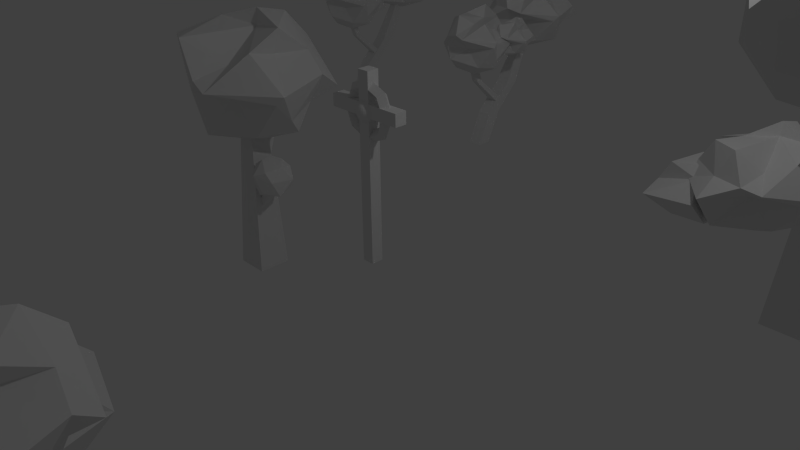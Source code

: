 # Source: trees.blend  (saved by Blender 2.73.0; exported with 4.5.12 LTS)
import bpy
from mathutils import Matrix  # noqa: F401  (used for matrix-valued properties, if any)

bpy.ops.wm.read_factory_settings(use_empty=True)
scene = bpy.context.scene
scene.name = 'Scene'

# ---- collections
col_collection_1 = bpy.data.collections.new('Collection 1'); scene.collection.children.link(col_collection_1)

# ---- world
world_world = bpy.data.worlds.new('World'); scene.world = world_world
world_world.color = (0.05088, 0.05088, 0.05088)
world_world.use_sun_shadow = False
world_world.sun_shadow_jitter_overblur = 0.0
world_world.cycles.sampling_method = 'MANUAL'
world_world.cycles.sample_map_resolution = 256

# ---- cameras
cam_camera = bpy.data.cameras.new('Camera')
cam_camera.clip_end = 100.0
cam_camera.lens = 35.0
cam_camera.sensor_width = 32.0
cam_camera.sensor_height = 18.0
cam_camera.ortho_scale = 7.314
cam_camera.dof.focus_distance = 0.0
cam_camera.dof.aperture_fstop = 128.0

# ---- lights
light_lamp = bpy.data.lights.new('Lamp', 'POINT')
light_lamp.transmission_factor = 0.0
light_lamp.cutoff_distance = 30.0
light_lamp.energy = 100.0
light_lamp.shadow_buffer_clip_start = 1.001
light_lamp.shadow_soft_size = 0.1
light_lamp.shadow_maximum_resolution = 0.006
light_lamp.use_absolute_resolution = True
light_lamp.cycles.use_multiple_importance_sampling = False

# ---- meshes
me_cube_024 = bpy.data.meshes.new('Cube.024')
me_cube_024.from_pydata([(-1.31, -1.31, -2.202), (-1.31, 1.31, -2.202), (1.31, 1.31, -2.202), (1.31, -1.31, -2.202), (-0.7833, -0.7833, 2.433), (-0.7833, 0.7833, 2.433), (0.7833, 0.7833, 2.433), (0.7833, -0.7833, 2.433)], [], [(4, 5, 1, 0), (5, 6, 2, 1), (6, 7, 3, 2), (7, 4, 0, 3), (0, 1, 2, 3), (7, 6, 5, 4)])
me_cube_024.use_remesh_preserve_volume = False
me_cube_024.use_remesh_preserve_attributes = False
me_cube_024.use_mirror_vertex_groups = False
me_cube_024.update()
me_icosphere_031 = bpy.data.meshes.new('Icosphere.031')
me_icosphere_031.from_pydata([(0.0, 0.0, -0.95), (0.6874, -0.4994, -0.4249), (-0.2626, -0.8081, -0.4249), (-0.8497, 0.0, -0.4249), (-0.2626, 0.8081, -0.4249), (0.6874, 0.4994, -0.4249), (0.2626, -0.8081, 0.4249), (-0.6874, -0.4994, 0.4249), (-0.6874, 0.4994, 0.4249), (0.2626, 0.8081, 0.4249), (0.8497, 0.0, 0.4249), (0.0, 0.0, 0.95)], [], [(0, 1, 2), (1, 0, 5), (0, 2, 3), (0, 3, 4), (0, 4, 5), (1, 5, 10), (2, 1, 6), (3, 2, 7), (4, 3, 8), (5, 4, 9), (1, 10, 6), (2, 6, 7), (3, 7, 8), (4, 8, 9), (5, 9, 10), (6, 10, 11), (7, 6, 11), (8, 7, 11), (9, 8, 11), (10, 9, 11)])
me_icosphere_031.use_remesh_preserve_volume = False
me_icosphere_031.use_remesh_preserve_attributes = False
me_icosphere_031.use_mirror_vertex_groups = False
me_icosphere_031.update()
me_icosphere_030 = bpy.data.meshes.new('Icosphere.030')
me_icosphere_030.from_pydata([(0.0, 0.0, -0.95), (0.6874, -0.4994, -0.4249), (-0.2626, -0.8081, -0.4249), (-0.8497, 0.0, -0.4249), (-0.2626, 0.8081, -0.4249), (0.6874, 0.4994, -0.4249), (0.2626, -0.8081, 0.4249), (-0.6874, -0.4994, 0.4249), (-0.6874, 0.4994, 0.4249), (0.2626, 0.8081, 0.4249), (0.8497, 0.0, 0.4249), (0.0, 0.0, 0.95)], [], [(0, 1, 2), (1, 0, 5), (0, 2, 3), (0, 3, 4), (0, 4, 5), (1, 5, 10), (2, 1, 6), (3, 2, 7), (4, 3, 8), (5, 4, 9), (1, 10, 6), (2, 6, 7), (3, 7, 8), (4, 8, 9), (5, 9, 10), (6, 10, 11), (7, 6, 11), (8, 7, 11), (9, 8, 11), (10, 9, 11)])
me_icosphere_030.use_remesh_preserve_volume = False
me_icosphere_030.use_remesh_preserve_attributes = False
me_icosphere_030.use_mirror_vertex_groups = False
me_icosphere_030.update()
me_icosphere_029 = bpy.data.meshes.new('Icosphere.029')
me_icosphere_029.from_pydata([(0.0, 0.0, -0.9962), (1.049, -0.3798, -0.1376), (-0.5052, -1.181, -0.2011), (-1.014, 0.383, -0.4342), (-0.2943, 0.8494, -0.145), (0.6102, 0.5257, -0.3732), (0.2366, -0.5627, 0.2825), (-0.6166, -0.6147, 0.6298), (-1.009, 0.3798, 0.325), (0.08352, 0.9196, 0.428), (0.5358, 0.0, 0.3945), (0.1071, 0.07394, 0.7088), (-0.5454, -0.4808, -0.9288), (0.4074, -0.2826, -0.7702), (0.01202, -0.3672, -0.2582), (0.8506, 0.0, -0.4938), (0.6713, 0.2324, -0.7579), (-0.6496, -0.1428, -0.8642), (-1.108, -0.3811, -0.2261), (-0.09906, 0.7033, -0.9683), (-0.6147, 0.5858, -0.5689), (0.146, 0.7679, -0.4096), (1.191, -0.3453, 0.0006142), (0.9727, 0.4798, 0.09884), (0.118, -1.046, 0.1459), (0.4104, -0.8978, 0.03853), (-1.038, -0.2529, 0.07014), (-0.4461, -0.809, 0.1086), (-0.4147, 0.7557, 0.2712), (-0.4998, 0.176, -0.1483), (0.9069, 0.7905, -0.1376), (0.1732, 0.9654, -0.03947), (0.6882, -0.5, 0.5257), (-0.1325, -0.8944, 0.6568), (0.5775, 0.5585, 0.3555), (0.1141, 0.04703, 0.7078), (0.6987, -0.01593, 0.716), (-0.3753, -0.1672, 0.6367), (-0.2789, 0.5995, 0.5288), (0.1625, 0.5, 0.8507)], [], [(0, 13, 12), (1, 13, 15), (0, 12, 17), (0, 17, 19), (0, 19, 16), (1, 15, 22), (2, 14, 24), (3, 18, 26), (4, 20, 28), (5, 21, 30), (1, 22, 25), (2, 24, 27), (3, 26, 29), (4, 28, 31), (5, 30, 23), (6, 32, 35), (7, 33, 37), (8, 37, 38), (9, 38, 39), (10, 34, 36), (36, 39, 11), (36, 34, 39), (34, 9, 39), (39, 38, 11), (38, 37, 11), (37, 35, 11), (37, 33, 35), (33, 6, 35), (35, 36, 11), (35, 32, 36), (32, 10, 36), (23, 34, 10), (23, 30, 34), (30, 9, 34), (31, 38, 9), (31, 28, 38), (28, 8, 38), (29, 37, 8), (29, 26, 37), (26, 7, 37), (27, 33, 7), (27, 24, 33), (24, 6, 33), (25, 32, 6), (25, 22, 32), (22, 10, 32), (30, 31, 9), (30, 21, 31), (21, 4, 31), (28, 29, 8), (28, 20, 29), (20, 3, 29), (26, 27, 7), (26, 18, 27), (18, 2, 27), (24, 25, 6), (24, 14, 25), (14, 1, 25), (22, 23, 10), (22, 15, 23), (15, 5, 23), (16, 21, 5), (16, 19, 21), (19, 4, 21), (19, 20, 4), (19, 17, 20), (17, 3, 20), (17, 18, 3), (17, 12, 18), (12, 2, 18), (15, 16, 5), (15, 13, 16), (13, 0, 16), (12, 14, 2), (12, 13, 14), (13, 1, 14)])
me_icosphere_029.use_remesh_preserve_volume = False
me_icosphere_029.use_remesh_preserve_attributes = False
me_icosphere_029.use_mirror_vertex_groups = False
me_icosphere_029.update()
me_sphere = bpy.data.meshes.new('Sphere')
me_sphere.from_pydata([(-0.1951, 0.0, 0.9808), (-0.3827, 0.0, 0.9239), (-0.5556, 0.0, 0.8315), (-0.7071, 0.0, 0.7071), (-0.8315, 0.0, 0.5556), (-0.9239, 0.0, 0.3827), (-0.9808, 0.0, 0.1951), (-1.0, 0.0, 7.55e-08), (-0.9808, 0.0, -0.1951), (-0.9239, 0.0, -0.3827), (-0.8315, 0.0, -0.5556), (-0.7071, 0.0, -0.7071), (-0.5556, 0.0, -0.8315), (-0.3827, 0.0, -0.9239), (-0.1951, 0.0, -0.9808), (-0.1913, 0.03806, 0.9808), (-0.3753, 0.07466, 0.9239), (-0.5449, 0.1084, 0.8315), (-0.6935, 0.1379, 0.7071), (-0.8155, 0.1622, 0.5556), (-0.9061, 0.1802, 0.3827), (-0.9619, 0.1913, 0.1951), (-0.9808, 0.1951, 7.55e-08), (-0.9619, 0.1913, -0.1951), (-0.9061, 0.1802, -0.3827), (-0.8155, 0.1622, -0.5556), (-0.6935, 0.1379, -0.7071), (-0.5449, 0.1084, -0.8315), (-0.3753, 0.07466, -0.9239), (-0.1913, 0.03806, -0.9808), (-0.1802, 0.07466, 0.9808), (-0.3536, 0.1464, 0.9239), (-0.5133, 0.2126, 0.8315), (-0.6533, 0.2706, 0.7071), (-0.7682, 0.3182, 0.5556), (-0.8536, 0.3536, 0.3827), (-0.9061, 0.3753, 0.1951), (-0.9239, 0.3827, 7.55e-08), (-0.9061, 0.3753, -0.1951), (-0.8536, 0.3536, -0.3827), (-0.7682, 0.3182, -0.5556), (-0.6533, 0.2706, -0.7071), (-0.5133, 0.2126, -0.8315), (-0.3536, 0.1464, -0.9239), (-0.1802, 0.07466, -0.9808), (-0.1622, 0.1084, 0.9808), (-0.3182, 0.2126, 0.9239), (-0.4619, 0.3087, 0.8315), (-0.5879, 0.3928, 0.7071), (-0.6913, 0.4619, 0.5556), (-0.7682, 0.5133, 0.3827), (-0.8155, 0.5449, 0.1951), (-0.8315, 0.5556, 7.55e-08), (-0.8155, 0.5449, -0.1951), (-0.7682, 0.5133, -0.3827), (-0.6913, 0.4619, -0.5556), (-0.5879, 0.3928, -0.7071), (-0.4619, 0.3087, -0.8315), (-0.3182, 0.2126, -0.9239), (-0.1622, 0.1084, -0.9808), (-0.1379, 0.1379, 0.9808), (-0.2706, 0.2706, 0.9239), (-0.3928, 0.3928, 0.8315), (-0.5, 0.5, 0.7071), (-0.5879, 0.5879, 0.5556), (-0.6533, 0.6533, 0.3827), (-0.6935, 0.6935, 0.1951), (-0.7071, 0.7071, 7.55e-08), (-0.6935, 0.6935, -0.1951), (-0.6533, 0.6533, -0.3827), (-0.5879, 0.5879, -0.5556), (-0.5, 0.5, -0.7071), (-0.3928, 0.3928, -0.8315), (-0.2706, 0.2706, -0.9239), (-0.1379, 0.1379, -0.9808), (-0.1084, 0.1622, 0.9808), (-0.2126, 0.3182, 0.9239), (-0.3087, 0.4619, 0.8315), (-0.3928, 0.5879, 0.7071), (-0.4619, 0.6913, 0.5556), (-0.5133, 0.7682, 0.3827), (-0.5449, 0.8155, 0.1951), (-0.5556, 0.8315, 7.55e-08), (-0.5449, 0.8155, -0.1951), (-0.5133, 0.7682, -0.3827), (-0.4619, 0.6913, -0.5556), (-0.3928, 0.5879, -0.7071), (-0.3087, 0.4619, -0.8315), (-0.2126, 0.3182, -0.9239), (-0.1084, 0.1622, -0.9808), (-0.07466, 0.1802, 0.9808), (-0.1464, 0.3536, 0.9239), (-0.2126, 0.5133, 0.8315), (-0.2706, 0.6533, 0.7071), (-0.3182, 0.7682, 0.5556), (-0.3536, 0.8536, 0.3827), (-0.3753, 0.9061, 0.1951), (-0.3827, 0.9239, 7.55e-08), (-0.3753, 0.9061, -0.1951), (-0.3536, 0.8536, -0.3827), (-0.3182, 0.7682, -0.5556), (-0.2706, 0.6533, -0.7071), (-0.2126, 0.5133, -0.8315), (-0.1464, 0.3536, -0.9239), (-0.07466, 0.1802, -0.9808), (-0.03806, 0.1913, 0.9808), (-0.07466, 0.3753, 0.9239), (-0.1084, 0.5449, 0.8315), (-0.1379, 0.6935, 0.7071), (-0.1622, 0.8155, 0.5556), (-0.1802, 0.9061, 0.3827), (-0.1913, 0.9619, 0.1951), (-0.1951, 0.9808, 7.55e-08), (-0.1913, 0.9619, -0.1951), (-0.1802, 0.9061, -0.3827), (-0.1622, 0.8155, -0.5556), (-0.1379, 0.6935, -0.7071), (-0.1084, 0.5449, -0.8315), (-0.07466, 0.3753, -0.9239), (-0.03806, 0.1913, -0.9808), (3.266e-07, 0.1951, 0.9808), (3.192e-07, 0.3827, 0.9239), (3.117e-07, 0.5556, 0.8315), (3.192e-07, 0.7071, 0.7071), (3.341e-07, 0.8315, 0.5556), (2.745e-07, 0.9239, 0.3827), (3.937e-07, 0.9808, 0.1951), (3.788e-07, 1.0, 7.55e-08), (3.937e-07, 0.9808, -0.1951), (2.298e-07, 0.9239, -0.3827), (3.341e-07, 0.8315, -0.5556), (3.192e-07, 0.7071, -0.7071), (3.415e-07, 0.5556, -0.8315), (3.043e-07, 0.3827, -0.9239), (3.08e-07, 0.1951, -0.9808), (0.03806, 0.1913, 0.9808), (0.07466, 0.3753, 0.9239), (0.1084, 0.5449, 0.8315), (0.138, 0.6935, 0.7071), (0.1622, 0.8155, 0.5556), (0.1802, 0.9061, 0.3827), (0.1913, 0.9619, 0.1951), (0.1951, 0.9808, 7.55e-08), (0.1913, 0.9619, -0.1951), (0.1802, 0.9061, -0.3827), (0.1622, 0.8155, -0.5556), (0.138, 0.6935, -0.7071), (0.1084, 0.5449, -0.8315), (0.07466, 0.3753, -0.9239), (0.03806, 0.1913, -0.9808), (0.07466, 0.1802, 0.9808), (0.1464, 0.3536, 0.9239), (0.2126, 0.5133, 0.8315), (0.2706, 0.6533, 0.7071), (0.3182, 0.7682, 0.5556), (0.3536, 0.8536, 0.3827), (0.3753, 0.9061, 0.1951), (0.3827, 0.9239, 7.55e-08), (0.3753, 0.9061, -0.1951), (0.3536, 0.8536, -0.3827), (0.3182, 0.7682, -0.5556), (0.2706, 0.6533, -0.7071), (0.2126, 0.5133, -0.8315), (0.1464, 0.3536, -0.9239), (0.07466, 0.1802, -0.9808), (0.1084, 0.1622, 0.9808), (0.2126, 0.3182, 0.9239), (0.3087, 0.4619, 0.8315), (0.3928, 0.5879, 0.7071), (0.4619, 0.6913, 0.5556), (0.5133, 0.7682, 0.3827), (0.5449, 0.8155, 0.1951), (0.5556, 0.8315, 7.55e-08), (0.5449, 0.8155, -0.1951), (0.5133, 0.7682, -0.3827), (0.4619, 0.6913, -0.5556), (0.3928, 0.5879, -0.7071), (0.3087, 0.4619, -0.8315), (0.2126, 0.3182, -0.9239), (0.1084, 0.1622, -0.9808), (0.138, 0.1379, 0.9808), (0.2706, 0.2706, 0.9239), (0.3928, 0.3928, 0.8315), (0.5, 0.5, 0.7071), (0.5879, 0.5879, 0.5556), (0.6533, 0.6533, 0.3827), (0.6935, 0.6935, 0.1951), (0.7071, 0.7071, 7.55e-08), (0.6935, 0.6935, -0.1951), (0.6533, 0.6533, -0.3827), (0.5879, 0.5879, -0.5556), (0.5, 0.5, -0.7071), (0.3928, 0.3928, -0.8315), (0.2706, 0.2706, -0.9239), (0.138, 0.1379, -0.9808), (0.1622, 0.1084, 0.9808), (0.3182, 0.2126, 0.9239), (0.4619, 0.3087, 0.8315), (0.5879, 0.3928, 0.7071), (0.6913, 0.4619, 0.5556), (0.7682, 0.5133, 0.3827), (0.8155, 0.5449, 0.1951), (0.8315, 0.5556, 7.55e-08), (0.8155, 0.5449, -0.1951), (0.7682, 0.5133, -0.3827), (0.6913, 0.4619, -0.5556), (0.5879, 0.3928, -0.7071), (0.4619, 0.3087, -0.8315), (0.3182, 0.2126, -0.9239), (0.1622, 0.1084, -0.9808), (0.1802, 0.07466, 0.9808), (0.3536, 0.1464, 0.9239), (0.5133, 0.2126, 0.8315), (0.6533, 0.2706, 0.7071), (0.7682, 0.3182, 0.5556), (0.8536, 0.3536, 0.3827), (0.9061, 0.3753, 0.1951), (0.9239, 0.3827, 7.55e-08), (0.9061, 0.3753, -0.1951), (0.8536, 0.3536, -0.3827), (0.7682, 0.3182, -0.5556), (0.6533, 0.2706, -0.7071), (0.5133, 0.2126, -0.8315), (0.3536, 0.1464, -0.9239), (0.1802, 0.07466, -0.9808), (0.1913, 0.03806, 0.9808), (0.3753, 0.07466, 0.9239), (0.5449, 0.1084, 0.8315), (0.6935, 0.1379, 0.7071), (0.8155, 0.1622, 0.5556), (0.9061, 0.1802, 0.3827), (0.9619, 0.1913, 0.1951), (0.9808, 0.1951, 7.55e-08), (0.9619, 0.1913, -0.1951), (0.9061, 0.1802, -0.3827), (0.8155, 0.1622, -0.5556), (0.6935, 0.1379, -0.7071), (0.5449, 0.1084, -0.8315), (0.3753, 0.07466, -0.9239), (0.1913, 0.03806, -0.9808), (0.1951, -7.212e-09, 0.9808), (0.3827, 4.122e-08, 0.9239), (0.5556, 2.632e-08, 0.8315), (0.7071, -2.584e-08, 0.7071), (0.8315, -8.544e-08, 0.5556), (0.9239, 6.357e-08, 0.3827), (0.9808, -8.544e-08, 0.1951), (1.0, -1.003e-07, 7.55e-08), (0.9808, -8.544e-08, -0.1951), (0.9239, 6.357e-08, -0.3827), (0.8315, -8.544e-08, -0.5556), (0.7071, -2.584e-08, -0.7071), (0.5556, -1.094e-08, -0.8315), (0.3827, 3.964e-09, -0.9239), (0.1951, 3.964e-09, -0.9808), (3.258e-07, 0.0, -1.0), (0.1913, -0.03806, 0.9808), (0.3753, -0.07466, 0.9239), (0.5449, -0.1084, 0.8315), (0.6935, -0.1379, 0.7071), (0.8155, -0.1622, 0.5556), (0.9061, -0.1802, 0.3827), (0.9619, -0.1913, 0.1951), (0.9808, -0.1951, 7.55e-08), (0.9619, -0.1913, -0.1951), (0.9061, -0.1802, -0.3827), (0.8155, -0.1622, -0.5556), (0.6935, -0.1379, -0.7071), (0.5449, -0.1084, -0.8315), (0.3753, -0.07466, -0.9239), (0.1913, -0.03806, -0.9808), (0.1802, -0.07466, 0.9808), (0.3536, -0.1464, 0.9239), (0.5133, -0.2126, 0.8315), (0.6533, -0.2706, 0.7071), (0.7682, -0.3182, 0.5556), (0.8536, -0.3536, 0.3827), (0.9061, -0.3753, 0.1951), (0.9239, -0.3827, 7.55e-08), (0.9061, -0.3753, -0.1951), (0.8536, -0.3536, -0.3827), (0.7682, -0.3182, -0.5556), (0.6533, -0.2706, -0.7071), (0.5133, -0.2126, -0.8315), (0.3536, -0.1464, -0.9239), (0.1802, -0.07466, -0.9808), (0.1622, -0.1084, 0.9808), (0.3182, -0.2126, 0.9239), (0.4619, -0.3087, 0.8315), (0.5879, -0.3928, 0.7071), (0.6913, -0.4619, 0.5556), (0.7682, -0.5133, 0.3827), (0.8155, -0.5449, 0.1951), (0.8315, -0.5556, 7.55e-08), (0.8155, -0.5449, -0.1951), (0.7682, -0.5133, -0.3827), (0.6913, -0.4619, -0.5556), (0.5879, -0.3928, -0.7071), (0.4619, -0.3087, -0.8315), (0.3182, -0.2126, -0.9239), (0.1622, -0.1084, -0.9808), (0.138, -0.1379, 0.9808), (0.2706, -0.2706, 0.9239), (0.3928, -0.3928, 0.8315), (0.5, -0.5, 0.7071), (0.5879, -0.5879, 0.5556), (0.6533, -0.6533, 0.3827), (0.6935, -0.6935, 0.1951), (0.7071, -0.7071, 7.55e-08), (0.6935, -0.6935, -0.1951), (0.6533, -0.6533, -0.3827), (0.5879, -0.5879, -0.5556), (0.5, -0.5, -0.7071), (0.3928, -0.3928, -0.8315), (0.2706, -0.2706, -0.9239), (0.1379, -0.1379, -0.9808), (0.1084, -0.1622, 0.9808), (0.2126, -0.3182, 0.9239), (0.3087, -0.4619, 0.8315), (0.3928, -0.5879, 0.7071), (0.4619, -0.6913, 0.5556), (0.5133, -0.7682, 0.3827), (0.5449, -0.8155, 0.1951), (0.5556, -0.8315, 7.55e-08), (0.5449, -0.8155, -0.1951), (0.5133, -0.7682, -0.3827), (0.4619, -0.6913, -0.5556), (0.3928, -0.5879, -0.7071), (0.3087, -0.4619, -0.8315), (0.2126, -0.3182, -0.9239), (0.1084, -0.1622, -0.9808), (0.07466, -0.1802, 0.9808), (0.1464, -0.3536, 0.9239), (0.2126, -0.5133, 0.8315), (0.2706, -0.6533, 0.7071), (0.3182, -0.7682, 0.5556), (0.3536, -0.8536, 0.3827), (0.3753, -0.9061, 0.1951), (0.3827, -0.9239, 7.55e-08), (0.3753, -0.9061, -0.1951), (0.3536, -0.8536, -0.3827), (0.3182, -0.7682, -0.5556), (0.2706, -0.6533, -0.7071), (0.2126, -0.5133, -0.8315), (0.1464, -0.3536, -0.9239), (0.07466, -0.1802, -0.9808), (0.03806, -0.1913, 0.9808), (0.07466, -0.3753, 0.9239), (0.1084, -0.5449, 0.8315), (0.1379, -0.6935, 0.7071), (0.1622, -0.8155, 0.5556), (0.1802, -0.9061, 0.3827), (0.1913, -0.9619, 0.1951), (0.1951, -0.9808, 7.55e-08), (0.1913, -0.9619, -0.1951), (0.1802, -0.9061, -0.3827), (0.1622, -0.8155, -0.5556), (0.1379, -0.6935, -0.7071), (0.1084, -0.5449, -0.8315), (0.07466, -0.3753, -0.9239), (0.03806, -0.1913, -0.9808), (3.117e-07, -0.1951, 0.9808), (2.819e-07, -0.3827, 0.9239), (2.819e-07, -0.5556, 0.8315), (1.851e-07, -0.7071, 0.7071), (1.404e-07, -0.8315, 0.5556), (3.192e-07, -0.9239, 0.3827), (9.567e-08, -0.9808, 0.1951), (1.404e-07, -1.0, 7.55e-08), (9.567e-08, -0.9808, -0.1951), (3.192e-07, -0.9239, -0.3827), (1.404e-07, -0.8315, -0.5556), (1.851e-07, -0.7071, -0.7071), (2.596e-07, -0.5556, -0.8315), (2.521e-07, -0.3827, -0.9239), (3.155e-07, -0.1951, -0.9808), (-0.03806, -0.1913, 0.9808), (-0.07466, -0.3753, 0.9239), (-0.1084, -0.5449, 0.8315), (-0.1379, -0.6935, 0.7071), (-0.1622, -0.8155, 0.5556), (-0.1802, -0.9061, 0.3827), (-0.1913, -0.9619, 0.1951), (-0.1951, -0.9808, 7.55e-08), (-0.1913, -0.9619, -0.1951), (-0.1802, -0.9061, -0.3827), (-0.1622, -0.8155, -0.5556), (-0.1379, -0.6935, -0.7071), (-0.1084, -0.5449, -0.8315), (-0.07466, -0.3753, -0.9239), (-0.03806, -0.1913, -0.9808), (-0.07466, -0.1802, 0.9808), (-0.1464, -0.3536, 0.9239), (-0.2126, -0.5133, 0.8315), (-0.2706, -0.6533, 0.7071), (-0.3182, -0.7682, 0.5556), (-0.3536, -0.8536, 0.3827), (-0.3753, -0.9061, 0.1951), (-0.3827, -0.9239, 7.55e-08), (-0.3753, -0.9061, -0.1951), (-0.3536, -0.8536, -0.3827), (-0.3182, -0.7682, -0.5556), (-0.2706, -0.6533, -0.7071), (-0.2126, -0.5133, -0.8315), (-0.1464, -0.3536, -0.9239), (-0.07466, -0.1802, -0.9808), (-0.1084, -0.1622, 0.9808), (-0.2126, -0.3182, 0.9239), (-0.3087, -0.4619, 0.8315), (-0.3928, -0.5879, 0.7071), (-0.4619, -0.6913, 0.5556), (-0.5133, -0.7682, 0.3827), (-0.5449, -0.8155, 0.1951), (-0.5556, -0.8315, 7.55e-08), (-0.5449, -0.8155, -0.1951), (-0.5133, -0.7682, -0.3827), (-0.4619, -0.6913, -0.5556), (-0.3928, -0.5879, -0.7071), (-0.3087, -0.4619, -0.8315), (-0.2126, -0.3182, -0.9239), (-0.1084, -0.1622, -0.9808), (-0.1379, -0.1379, 0.9808), (-0.2706, -0.2706, 0.9239), (-0.3928, -0.3928, 0.8315), (-0.5, -0.5, 0.7071), (-0.5879, -0.5879, 0.5556), (-0.6533, -0.6533, 0.3827), (-0.6935, -0.6935, 0.1951), (-0.7071, -0.7071, 7.55e-08), (-0.6935, -0.6935, -0.1951), (-0.6533, -0.6533, -0.3827), (-0.5879, -0.5879, -0.5556), (-0.5, -0.5, -0.7071), (-0.3928, -0.3928, -0.8315), (-0.2706, -0.2706, -0.9239), (-0.1379, -0.1379, -0.9808), (-0.1622, -0.1084, 0.9808), (-0.3182, -0.2126, 0.9239), (-0.4619, -0.3087, 0.8315), (-0.5879, -0.3928, 0.7071), (-0.6913, -0.4619, 0.5556), (-0.7682, -0.5133, 0.3827), (-0.8155, -0.5449, 0.1951), (-0.8315, -0.5556, 7.55e-08), (-0.8155, -0.5449, -0.1951), (-0.7682, -0.5133, -0.3827), (-0.6913, -0.4619, -0.5556), (-0.5879, -0.3928, -0.7071), (-0.4619, -0.3087, -0.8315), (-0.3182, -0.2126, -0.9239), (-0.1622, -0.1084, -0.9808), (2.48e-08, -1.247e-07, 1.0), (-0.1802, -0.07466, 0.9808), (-0.3536, -0.1464, 0.9239), (-0.5133, -0.2126, 0.8315), (-0.6533, -0.2706, 0.7071), (-0.7682, -0.3182, 0.5556), (-0.8536, -0.3536, 0.3827), (-0.9061, -0.3753, 0.1951), (-0.9239, -0.3827, 7.55e-08), (-0.9061, -0.3753, -0.1951), (-0.8536, -0.3536, -0.3827), (-0.7682, -0.3182, -0.5556), (-0.6533, -0.2706, -0.7071), (-0.5133, -0.2126, -0.8315), (-0.3536, -0.1464, -0.9239), (-0.1802, -0.07466, -0.9808), (-0.1913, -0.03806, 0.9808), (-0.3753, -0.07466, 0.9239), (-0.5449, -0.1084, 0.8315), (-0.6935, -0.1379, 0.7071), (-0.8155, -0.1622, 0.5556), (-0.9061, -0.1802, 0.3827), (-0.9619, -0.1913, 0.1951), (-0.9808, -0.1951, 7.55e-08), (-0.9619, -0.1913, -0.1951), (-0.9061, -0.1802, -0.3827), (-0.8155, -0.1622, -0.5556), (-0.6935, -0.1379, -0.7071), (-0.5449, -0.1084, -0.8315), (-0.3753, -0.07466, -0.9239), (-0.1913, -0.03806, -0.9808)], [], [(7, 6, 21, 22), (5, 4, 19, 20), (3, 2, 17, 18), (14, 13, 28, 29), (1, 0, 15, 16), (12, 11, 26, 27), (10, 9, 24, 25), (8, 7, 22, 23), (6, 5, 20, 21), (4, 3, 18, 19), (2, 1, 16, 17), (13, 12, 27, 28), (11, 10, 25, 26), (9, 8, 23, 24), (17, 16, 31, 32), (28, 27, 42, 43), (26, 25, 40, 41), (24, 23, 38, 39), (22, 21, 36, 37), (20, 19, 34, 35), (18, 17, 32, 33), (29, 28, 43, 44), (16, 15, 30, 31), (27, 26, 41, 42), (25, 24, 39, 40), (23, 22, 37, 38), (21, 20, 35, 36), (19, 18, 33, 34), (32, 31, 46, 47), (43, 42, 57, 58), (41, 40, 55, 56), (39, 38, 53, 54), (37, 36, 51, 52), (35, 34, 49, 50), (33, 32, 47, 48), (44, 43, 58, 59), (31, 30, 45, 46), (42, 41, 56, 57), (40, 39, 54, 55), (38, 37, 52, 53), (36, 35, 50, 51), (34, 33, 48, 49), (47, 46, 61, 62), (58, 57, 72, 73), (56, 55, 70, 71), (54, 53, 68, 69), (52, 51, 66, 67), (50, 49, 64, 65), (48, 47, 62, 63), (59, 58, 73, 74), (46, 45, 60, 61), (57, 56, 71, 72), (55, 54, 69, 70), (53, 52, 67, 68), (51, 50, 65, 66), (49, 48, 63, 64), (62, 61, 76, 77), (73, 72, 87, 88), (71, 70, 85, 86), (69, 68, 83, 84), (67, 66, 81, 82), (65, 64, 79, 80), (63, 62, 77, 78), (74, 73, 88, 89), (61, 60, 75, 76), (72, 71, 86, 87), (70, 69, 84, 85), (68, 67, 82, 83), (66, 65, 80, 81), (64, 63, 78, 79), (77, 76, 91, 92), (88, 87, 102, 103), (86, 85, 100, 101), (84, 83, 98, 99), (82, 81, 96, 97), (80, 79, 94, 95), (78, 77, 92, 93), (89, 88, 103, 104), (76, 75, 90, 91), (87, 86, 101, 102), (85, 84, 99, 100), (83, 82, 97, 98), (81, 80, 95, 96), (79, 78, 93, 94), (92, 91, 106, 107), (103, 102, 117, 118), (101, 100, 115, 116), (99, 98, 113, 114), (97, 96, 111, 112), (95, 94, 109, 110), (93, 92, 107, 108), (104, 103, 118, 119), (91, 90, 105, 106), (102, 101, 116, 117), (100, 99, 114, 115), (98, 97, 112, 113), (96, 95, 110, 111), (94, 93, 108, 109), (107, 106, 121, 122), (118, 117, 132, 133), (116, 115, 130, 131), (114, 113, 128, 129), (112, 111, 126, 127), (110, 109, 124, 125), (108, 107, 122, 123), (119, 118, 133, 134), (106, 105, 120, 121), (117, 116, 131, 132), (115, 114, 129, 130), (113, 112, 127, 128), (111, 110, 125, 126), (109, 108, 123, 124), (122, 121, 136, 137), (133, 132, 147, 148), (131, 130, 145, 146), (129, 128, 143, 144), (127, 126, 141, 142), (125, 124, 139, 140), (123, 122, 137, 138), (134, 133, 148, 149), (121, 120, 135, 136), (132, 131, 146, 147), (130, 129, 144, 145), (128, 127, 142, 143), (126, 125, 140, 141), (124, 123, 138, 139), (137, 136, 151, 152), (148, 147, 162, 163), (146, 145, 160, 161), (144, 143, 158, 159), (142, 141, 156, 157), (140, 139, 154, 155), (138, 137, 152, 153), (149, 148, 163, 164), (136, 135, 150, 151), (147, 146, 161, 162), (145, 144, 159, 160), (143, 142, 157, 158), (141, 140, 155, 156), (139, 138, 153, 154), (152, 151, 166, 167), (163, 162, 177, 178), (161, 160, 175, 176), (159, 158, 173, 174), (157, 156, 171, 172), (155, 154, 169, 170), (153, 152, 167, 168), (164, 163, 178, 179), (151, 150, 165, 166), (162, 161, 176, 177), (160, 159, 174, 175), (158, 157, 172, 173), (156, 155, 170, 171), (154, 153, 168, 169), (167, 166, 181, 182), (178, 177, 192, 193), (176, 175, 190, 191), (174, 173, 188, 189), (172, 171, 186, 187), (170, 169, 184, 185), (168, 167, 182, 183), (179, 178, 193, 194), (166, 165, 180, 181), (177, 176, 191, 192), (175, 174, 189, 190), (173, 172, 187, 188), (171, 170, 185, 186), (169, 168, 183, 184), (182, 181, 196, 197), (193, 192, 207, 208), (191, 190, 205, 206), (189, 188, 203, 204), (187, 186, 201, 202), (185, 184, 199, 200), (183, 182, 197, 198), (194, 193, 208, 209), (181, 180, 195, 196), (192, 191, 206, 207), (190, 189, 204, 205), (188, 187, 202, 203), (186, 185, 200, 201), (184, 183, 198, 199), (197, 196, 211, 212), (208, 207, 222, 223), (206, 205, 220, 221), (204, 203, 218, 219), (202, 201, 216, 217), (200, 199, 214, 215), (198, 197, 212, 213), (209, 208, 223, 224), (196, 195, 210, 211), (207, 206, 221, 222), (205, 204, 219, 220), (203, 202, 217, 218), (201, 200, 215, 216), (199, 198, 213, 214), (212, 211, 226, 227), (223, 222, 237, 238), (221, 220, 235, 236), (219, 218, 233, 234), (217, 216, 231, 232), (215, 214, 229, 230), (213, 212, 227, 228), (224, 223, 238, 239), (211, 210, 225, 226), (222, 221, 236, 237), (220, 219, 234, 235), (218, 217, 232, 233), (216, 215, 230, 231), (214, 213, 228, 229), (227, 226, 241, 242), (238, 237, 252, 253), (236, 235, 250, 251), (234, 233, 248, 249), (232, 231, 246, 247), (230, 229, 244, 245), (228, 227, 242, 243), (239, 238, 253, 254), (226, 225, 240, 241), (237, 236, 251, 252), (235, 234, 249, 250), (233, 232, 247, 248), (231, 230, 245, 246), (229, 228, 243, 244), (242, 241, 257, 258), (253, 252, 268, 269), (251, 250, 266, 267), (249, 248, 264, 265), (247, 246, 262, 263), (245, 244, 260, 261), (243, 242, 258, 259), (254, 253, 269, 270), (241, 240, 256, 257), (252, 251, 267, 268), (250, 249, 265, 266), (248, 247, 263, 264), (246, 245, 261, 262), (244, 243, 259, 260), (258, 257, 272, 273), (269, 268, 283, 284), (267, 266, 281, 282), (265, 264, 279, 280), (263, 262, 277, 278), (261, 260, 275, 276), (259, 258, 273, 274), (270, 269, 284, 285), (257, 256, 271, 272), (268, 267, 282, 283), (266, 265, 280, 281), (264, 263, 278, 279), (262, 261, 276, 277), (260, 259, 274, 275), (273, 272, 287, 288), (284, 283, 298, 299), (282, 281, 296, 297), (280, 279, 294, 295), (278, 277, 292, 293), (276, 275, 290, 291), (274, 273, 288, 289), (285, 284, 299, 300), (272, 271, 286, 287), (283, 282, 297, 298), (281, 280, 295, 296), (279, 278, 293, 294), (277, 276, 291, 292), (275, 274, 289, 290), (288, 287, 302, 303), (299, 298, 313, 314), (297, 296, 311, 312), (295, 294, 309, 310), (293, 292, 307, 308), (291, 290, 305, 306), (289, 288, 303, 304), (300, 299, 314, 315), (287, 286, 301, 302), (298, 297, 312, 313), (296, 295, 310, 311), (294, 293, 308, 309), (292, 291, 306, 307), (290, 289, 304, 305), (303, 302, 317, 318), (314, 313, 328, 329), (312, 311, 326, 327), (310, 309, 324, 325), (308, 307, 322, 323), (306, 305, 320, 321), (304, 303, 318, 319), (315, 314, 329, 330), (302, 301, 316, 317), (313, 312, 327, 328), (311, 310, 325, 326), (309, 308, 323, 324), (307, 306, 321, 322), (305, 304, 319, 320), (318, 317, 332, 333), (329, 328, 343, 344), (327, 326, 341, 342), (325, 324, 339, 340), (323, 322, 337, 338), (321, 320, 335, 336), (319, 318, 333, 334), (330, 329, 344, 345), (317, 316, 331, 332), (328, 327, 342, 343), (326, 325, 340, 341), (324, 323, 338, 339), (322, 321, 336, 337), (320, 319, 334, 335), (333, 332, 347, 348), (344, 343, 358, 359), (342, 341, 356, 357), (340, 339, 354, 355), (338, 337, 352, 353), (336, 335, 350, 351), (334, 333, 348, 349), (345, 344, 359, 360), (332, 331, 346, 347), (343, 342, 357, 358), (341, 340, 355, 356), (339, 338, 353, 354), (337, 336, 351, 352), (335, 334, 349, 350), (348, 347, 362, 363), (359, 358, 373, 374), (357, 356, 371, 372), (355, 354, 369, 370), (353, 352, 367, 368), (351, 350, 365, 366), (349, 348, 363, 364), (360, 359, 374, 375), (347, 346, 361, 362), (358, 357, 372, 373), (356, 355, 370, 371), (354, 353, 368, 369), (352, 351, 366, 367), (350, 349, 364, 365), (363, 362, 377, 378), (374, 373, 388, 389), (372, 371, 386, 387), (370, 369, 384, 385), (368, 367, 382, 383), (366, 365, 380, 381), (364, 363, 378, 379), (375, 374, 389, 390), (362, 361, 376, 377), (373, 372, 387, 388), (371, 370, 385, 386), (369, 368, 383, 384), (367, 366, 381, 382), (365, 364, 379, 380), (378, 377, 392, 393), (389, 388, 403, 404), (387, 386, 401, 402), (385, 384, 399, 400), (383, 382, 397, 398), (381, 380, 395, 396), (379, 378, 393, 394), (390, 389, 404, 405), (377, 376, 391, 392), (388, 387, 402, 403), (386, 385, 400, 401), (384, 383, 398, 399), (382, 381, 396, 397), (380, 379, 394, 395), (393, 392, 407, 408), (404, 403, 418, 419), (402, 401, 416, 417), (400, 399, 414, 415), (398, 397, 412, 413), (396, 395, 410, 411), (394, 393, 408, 409), (405, 404, 419, 420), (392, 391, 406, 407), (403, 402, 417, 418), (401, 400, 415, 416), (399, 398, 413, 414), (397, 396, 411, 412), (395, 394, 409, 410), (408, 407, 422, 423), (419, 418, 433, 434), (417, 416, 431, 432), (415, 414, 429, 430), (413, 412, 427, 428), (411, 410, 425, 426), (409, 408, 423, 424), (420, 419, 434, 435), (407, 406, 421, 422), (418, 417, 432, 433), (416, 415, 430, 431), (414, 413, 428, 429), (412, 411, 426, 427), (410, 409, 424, 425), (423, 422, 437, 438), (434, 433, 448, 449), (432, 431, 446, 447), (430, 429, 444, 445), (428, 427, 442, 443), (426, 425, 440, 441), (424, 423, 438, 439), (435, 434, 449, 450), (422, 421, 436, 437), (433, 432, 447, 448), (431, 430, 445, 446), (429, 428, 443, 444), (427, 426, 441, 442), (425, 424, 439, 440), (438, 437, 453, 454), (449, 448, 464, 465), (447, 446, 462, 463), (445, 444, 460, 461), (443, 442, 458, 459), (441, 440, 456, 457), (439, 438, 454, 455), (450, 449, 465, 466), (437, 436, 452, 453), (448, 447, 463, 464), (446, 445, 461, 462), (444, 443, 459, 460), (442, 441, 457, 458), (440, 439, 455, 456), (454, 453, 468, 469), (465, 464, 479, 480), (463, 462, 477, 478), (461, 460, 475, 476), (459, 458, 473, 474), (457, 456, 471, 472), (455, 454, 469, 470), (466, 465, 480, 481), (453, 452, 467, 468), (464, 463, 478, 479), (462, 461, 476, 477), (460, 459, 474, 475), (458, 457, 472, 473), (456, 455, 470, 471), (255, 14, 29), (0, 451, 15), (15, 451, 30), (255, 29, 44), (30, 451, 45), (255, 44, 59), (45, 451, 60), (255, 59, 74), (60, 451, 75), (255, 74, 89), (75, 451, 90), (255, 89, 104), (90, 451, 105), (255, 104, 119), (105, 451, 120), (255, 119, 134), (120, 451, 135), (255, 134, 149), (135, 451, 150), (255, 149, 164), (150, 451, 165), (255, 164, 179), (165, 451, 180), (255, 179, 194), (180, 451, 195), (255, 194, 209), (195, 451, 210), (255, 209, 224), (210, 451, 225), (255, 224, 239), (225, 451, 240), (255, 239, 254), (240, 451, 256), (255, 254, 270), (256, 451, 271), (255, 270, 285), (271, 451, 286), (255, 285, 300), (286, 451, 301), (255, 300, 315), (301, 451, 316), (255, 315, 330), (316, 451, 331), (255, 330, 345), (331, 451, 346), (255, 345, 360), (346, 451, 361), (255, 360, 375), (361, 451, 376), (255, 375, 390), (376, 451, 391), (255, 390, 405), (391, 451, 406), (255, 405, 420), (406, 451, 421), (255, 420, 435), (421, 451, 436), (255, 435, 450), (436, 451, 452), (255, 450, 466), (452, 451, 467), (255, 466, 481), (469, 468, 1, 2), (480, 479, 12, 13), (467, 451, 0), (478, 477, 10, 11), (476, 475, 8, 9), (474, 473, 6, 7), (472, 471, 4, 5), (470, 469, 2, 3), (481, 480, 13, 14), (468, 467, 0, 1), (479, 478, 11, 12), (477, 476, 9, 10), (475, 474, 7, 8), (473, 472, 5, 6), (471, 470, 3, 4), (255, 481, 14)])
me_sphere.use_remesh_preserve_volume = False
me_sphere.use_remesh_preserve_attributes = False
me_sphere.use_mirror_vertex_groups = False
me_sphere.update()
me_torus_001 = bpy.data.meshes.new('Torus.001')
me_torus_001.from_pydata([(1.25, 0.0, 0.0), (1.0, 0.0, 0.25), (0.75, 0.0, 3.062e-17), (1.0, 0.0, -0.25), (0.8839, 0.8839, 0.0), (0.7071, 0.7071, 0.25), (0.5303, 0.5303, 3.062e-17), (0.7071, 0.7071, -0.25), (5.96e-08, 1.25, 0.0), (8.941e-08, 1.0, 0.25), (8.941e-08, 0.75, 3.062e-17), (8.941e-08, 1.0, -0.25), (-0.8839, 0.8839, 0.0), (-0.7071, 0.7071, 0.25), (-0.5303, 0.5303, 3.062e-17), (-0.7071, 0.7071, -0.25), (-1.25, 1.093e-07, 0.0), (-1.0, 8.742e-08, 0.25), (-0.75, 6.557e-08, 3.062e-17), (-1.0, 8.742e-08, -0.25), (-0.8839, -0.8839, 0.0), (-0.7071, -0.7071, 0.25), (-0.5303, -0.5303, 3.062e-17), (-0.7071, -0.7071, -0.25), (5.96e-08, -1.25, 0.0), (8.941e-08, -1.0, 0.25), (8.941e-08, -0.75, 3.062e-17), (8.941e-08, -1.0, -0.25), (0.8839, -0.8839, 0.0), (0.7071, -0.7071, 0.25), (0.5303, -0.5303, 3.062e-17), (0.7071, -0.7071, -0.25)], [], [(0, 4, 5, 1), (1, 5, 6, 2), (2, 6, 7, 3), (0, 3, 7, 4), (4, 8, 9, 5), (5, 9, 10, 6), (6, 10, 11, 7), (7, 11, 8, 4), (8, 12, 13, 9), (9, 13, 14, 10), (10, 14, 15, 11), (11, 15, 12, 8), (12, 16, 17, 13), (13, 17, 18, 14), (14, 18, 19, 15), (15, 19, 16, 12), (16, 20, 21, 17), (17, 21, 22, 18), (18, 22, 23, 19), (19, 23, 20, 16), (20, 24, 25, 21), (21, 25, 26, 22), (22, 26, 27, 23), (23, 27, 24, 20), (24, 28, 29, 25), (25, 29, 30, 26), (26, 30, 31, 27), (27, 31, 28, 24), (28, 0, 1, 29), (29, 1, 2, 30), (30, 2, 3, 31), (31, 3, 0, 28)])
me_torus_001.use_remesh_preserve_volume = False
me_torus_001.use_remesh_preserve_attributes = False
me_torus_001.use_mirror_vertex_groups = False
me_torus_001.update()
me_cube_020 = bpy.data.meshes.new('Cube.020')
me_cube_020.from_pydata([(-1.0, -1.0, -1.0), (-1.0, 1.0, -1.0), (1.0, 1.0, -1.0), (1.0, -1.0, -1.0), (-1.0, -1.0, 29.13), (-1.0, 1.0, 29.13), (1.0, 1.0, 29.13), (1.0, -1.0, 29.13)], [], [(4, 5, 1, 0), (5, 6, 2, 1), (6, 7, 3, 2), (7, 4, 0, 3), (0, 1, 2, 3), (7, 6, 5, 4)])
me_cube_020.use_remesh_preserve_volume = False
me_cube_020.use_remesh_preserve_attributes = False
me_cube_020.use_mirror_vertex_groups = False
me_cube_020.update()
me_cube_019 = bpy.data.meshes.new('Cube.019')
me_cube_019.from_pydata([(-1.0, -1.0, -1.0), (-1.0, 1.0, -1.0), (1.0, 1.0, -1.0), (1.0, -1.0, -1.0), (-1.0, -1.0, 12.23), (-1.0, 1.0, 12.23), (1.0, 1.0, 12.23), (1.0, -1.0, 12.23)], [], [(4, 5, 1, 0), (5, 6, 2, 1), (6, 7, 3, 2), (7, 4, 0, 3), (0, 1, 2, 3), (7, 6, 5, 4)])
me_cube_019.use_remesh_preserve_volume = False
me_cube_019.use_remesh_preserve_attributes = False
me_cube_019.use_mirror_vertex_groups = False
me_cube_019.update()
me_cube_018 = bpy.data.meshes.new('Cube.018')
me_cube_018.from_pydata([(-1.232, -1.232, 0.5668), (-1.232, 1.232, 0.5668), (1.232, 1.232, 0.5668), (1.232, -1.232, 0.5668), (-1.0, -1.0, 1.0), (-1.0, 1.0, 1.0), (1.0, 1.0, 1.0), (1.0, -1.0, 1.0)], [], [(4, 5, 1, 0), (5, 6, 2, 1), (6, 7, 3, 2), (7, 4, 0, 3), (0, 1, 2, 3), (7, 6, 5, 4)])
me_cube_018.use_remesh_preserve_volume = False
me_cube_018.use_remesh_preserve_attributes = False
me_cube_018.use_mirror_vertex_groups = False
me_cube_018.update()
me_cube_017 = bpy.data.meshes.new('Cube.017')
me_cube_017.from_pydata([(-1.0, -1.0, -1.0), (-1.0, 1.0, -1.0), (1.0, 1.0, -1.0), (1.0, -1.0, -1.0), (-0.6595, -0.6595, 1.026), (-0.6595, 0.6595, 1.026), (0.6595, 0.6595, 1.026), (0.6595, -0.6595, 1.026)], [], [(4, 5, 1, 0), (5, 6, 2, 1), (6, 7, 3, 2), (7, 4, 0, 3), (0, 1, 2, 3), (7, 6, 5, 4)])
me_cube_017.use_remesh_preserve_volume = False
me_cube_017.use_remesh_preserve_attributes = False
me_cube_017.use_mirror_vertex_groups = False
me_cube_017.update()
me_cylinder_003 = bpy.data.meshes.new('Cylinder.003')
me_cylinder_003.from_pydata([(0.0, 1.0, -28.07), (0.0, 1.0, 1.0), (0.866, 0.5, -28.07), (0.866, 0.5, 1.0), (0.866, -0.5, -28.07), (0.866, -0.5, 1.0), (-8.742e-08, -1.0, -28.07), (-8.742e-08, -1.0, 1.0), (-0.866, -0.5, -28.07), (-0.866, -0.5, 1.0), (-0.866, 0.5, -28.07), (-0.866, 0.5, 1.0), (4.57e-06, -9.934e-09, -30.13)], [], [(0, 1, 3, 2), (2, 3, 5, 4), (4, 5, 7, 6), (6, 7, 9, 8), (3, 1, 11, 9, 7, 5), (10, 11, 1, 0), (8, 9, 11, 10), (10, 0, 12), (8, 10, 12), (6, 8, 12), (4, 6, 12), (2, 4, 12), (0, 2, 12)])
me_cylinder_003.use_remesh_preserve_volume = False
me_cylinder_003.use_remesh_preserve_attributes = False
me_cylinder_003.use_mirror_vertex_groups = False
me_cylinder_003.update()
me_cylinder_002 = bpy.data.meshes.new('Cylinder.002')
me_cylinder_002.from_pydata([(0.0, 1.0, -28.07), (0.0, 1.0, 12.4), (0.866, 0.5, -28.07), (0.866, 0.5, 12.4), (0.866, -0.5, -28.07), (0.866, -0.5, 12.4), (-8.742e-08, -1.0, -28.07), (-8.742e-08, -1.0, 12.4), (-0.866, -0.5, -28.07), (-0.866, -0.5, 12.4), (-0.866, 0.5, -28.07), (-0.866, 0.5, 12.4), (4.57e-06, -9.934e-09, -30.13)], [], [(0, 1, 3, 2), (2, 3, 5, 4), (4, 5, 7, 6), (6, 7, 9, 8), (3, 1, 11, 9, 7, 5), (10, 11, 1, 0), (8, 9, 11, 10), (10, 0, 12), (8, 10, 12), (6, 8, 12), (4, 6, 12), (2, 4, 12), (0, 2, 12)])
me_cylinder_002.use_remesh_preserve_volume = False
me_cylinder_002.use_remesh_preserve_attributes = False
me_cylinder_002.use_mirror_vertex_groups = False
me_cylinder_002.update()
me_torus = bpy.data.meshes.new('Torus')
me_torus.from_pydata([(1.25, 0.0, 0.0), (1.125, 0.0, 0.2165), (0.875, 0.0, 0.2165), (0.75, 0.0, 3.062e-17), (0.875, 0.0, -0.2165), (1.125, 0.0, -0.2165), (0.625, 1.083, 0.0), (0.5625, 0.9743, 0.2165), (0.4375, 0.7578, 0.2165), (0.375, 0.6495, 3.062e-17), (0.4375, 0.7578, -0.2165), (0.5625, 0.9743, -0.2165), (-0.625, 1.083, 0.0), (-0.5625, 0.9743, 0.2165), (-0.4375, 0.7578, 0.2165), (-0.375, 0.6495, 3.062e-17), (-0.4375, 0.7578, -0.2165), (-0.5625, 0.9743, -0.2165), (-1.25, 1.093e-07, 0.0), (-1.125, 9.835e-08, 0.2165), (-0.875, 7.649e-08, 0.2165), (-0.75, 6.557e-08, 3.062e-17), (-0.875, 7.649e-08, -0.2165), (-1.125, 9.835e-08, -0.2165), (-0.625, -1.083, 0.0), (-0.5625, -0.9743, 0.2165), (-0.4375, -0.7578, 0.2165), (-0.375, -0.6495, 3.062e-17), (-0.4375, -0.7578, -0.2165), (-0.5625, -0.9743, -0.2165), (0.625, -1.083, 0.0), (0.5625, -0.9743, 0.2165), (0.4375, -0.7578, 0.2165), (0.375, -0.6495, 3.062e-17), (0.4375, -0.7578, -0.2165), (0.5625, -0.9743, -0.2165)], [], [(0, 6, 7, 1), (1, 7, 8, 2), (2, 8, 9, 3), (3, 9, 10, 4), (4, 10, 11, 5), (0, 5, 11, 6), (6, 12, 13, 7), (7, 13, 14, 8), (8, 14, 15, 9), (9, 15, 16, 10), (10, 16, 17, 11), (11, 17, 12, 6), (12, 18, 19, 13), (13, 19, 20, 14), (14, 20, 21, 15), (15, 21, 22, 16), (16, 22, 23, 17), (17, 23, 18, 12), (18, 24, 25, 19), (19, 25, 26, 20), (20, 26, 27, 21), (21, 27, 28, 22), (22, 28, 29, 23), (23, 29, 24, 18), (24, 30, 31, 25), (25, 31, 32, 26), (26, 32, 33, 27), (27, 33, 34, 28), (28, 34, 35, 29), (29, 35, 30, 24), (30, 0, 1, 31), (31, 1, 2, 32), (32, 2, 3, 33), (33, 3, 4, 34), (34, 4, 5, 35), (35, 5, 0, 30)])
me_torus.use_remesh_preserve_volume = False
me_torus.use_remesh_preserve_attributes = False
me_torus.use_mirror_vertex_groups = False
me_torus.update()
me_cube_016 = bpy.data.meshes.new('Cube.016')
me_cube_016.from_pydata([(-1.003, -1.003, 1.244), (-1.003, 1.003, 1.244), (1.003, 1.003, 1.244), (1.003, -1.003, 1.244), (-1.285, -1.285, 1.487), (-1.285, 1.285, 1.487), (1.285, 1.285, 1.487), (1.285, -1.285, 1.487), (0.0, 0.0, 2.628)], [], [(0, 3, 7, 4), (3, 2, 6, 7), (2, 1, 5, 6), (1, 0, 4, 5), (4, 7, 8), (7, 6, 8), (6, 5, 8), (5, 4, 8), (3, 1, 2), (3, 0, 1)])
me_cube_016.use_remesh_preserve_volume = False
me_cube_016.use_remesh_preserve_attributes = False
me_cube_016.use_mirror_vertex_groups = False
me_cube_016.update()
me_icosphere_017 = bpy.data.meshes.new('Icosphere.017')
me_icosphere_017.from_pydata([(0.0, 0.0, -0.9962), (1.049, -0.3798, -0.1376), (-0.5052, -1.181, -0.2011), (-1.014, 0.383, -0.4342), (-0.2943, 0.8494, -0.145), (0.6102, 0.5257, -0.3732), (0.2366, -0.5627, 0.2825), (-0.6166, -0.6147, 0.6298), (-1.009, 0.3798, 0.325), (0.08352, 0.9196, 0.428), (0.5358, 0.0, 0.3945), (0.1071, 0.07394, 0.9515), (-0.5454, -0.4808, -0.9288), (0.4074, -0.2826, -0.7702), (0.01202, -0.3672, -0.2582), (0.8506, 0.0, -0.4938), (0.6713, 0.2324, -0.7579), (-0.6496, -0.1428, -0.8642), (-1.108, -0.3811, -0.2261), (-0.09906, 0.7033, -0.9683), (-0.6147, 0.5858, -0.5689), (0.146, 0.7679, -0.4096), (1.191, -0.3453, 0.0006142), (0.9727, 0.4798, 0.09884), (0.118, -1.046, 0.1459), (0.4104, -0.8978, 0.03853), (-1.038, -0.2529, 0.07014), (-0.4461, -0.809, 0.1086), (-0.4147, 0.7557, 0.2712), (-0.4998, 0.176, -0.1483), (0.9069, 0.7905, -0.1376), (0.1732, 0.9654, -0.03947), (0.6882, -0.5, 0.5257), (-0.1325, -0.8944, 0.6568), (0.5775, 0.5585, 0.3555), (0.1141, 0.04703, 0.7078), (0.6987, -0.01593, 0.716), (-0.3753, -0.1672, 0.6367), (-0.2789, 0.5995, 0.5288), (0.1625, 0.5, 0.8507), (-0.9701, -1.722, -1.831), (0.5511, -2.022, -0.1739), (-1.756, -2.895, -0.2977), (-2.89, -1.535, -1.041), (-1.639, 0.1292, -0.8157), (-0.1949, -0.4477, -0.964), (-0.7593, -2.043, 0.8169), (-2.078, -2.081, 0.9635), (-2.749, -0.4103, 0.004045), (-1.153, 0.4997, 0.1273), (-0.3485, -1.19, 0.4868), (-1.106, -0.8643, 1.571), (-1.79, -2.631, -1.041), (-0.3479, -2.129, -1.308), (-1.008, -2.165, -0.4824), (0.2517, -1.45, -0.9254), (-0.01289, -1.122, -1.466), (-1.957, -2.026, -1.626), (-2.303, -2.619, -0.2744), (-1.299, -0.7502, -1.81), (-2.122, -0.9004, -1.167), (-0.9244, -0.05964, -1.168), (0.3175, -1.549, -0.03222), (0.2959, -0.3319, -0.1405), (-0.8188, -3.297, 0.457), (-0.3554, -3.372, 0.3285), (-2.661, -1.967, -0.1025), (-1.699, -2.931, 0.2433), (-1.868, 0.07744, -0.1138), (-1.888, -0.8471, -0.641), (0.1901, 0.1666, -0.6559), (-0.9586, 0.44, -0.642), (-0.07337, -2.07, 0.9157), (-1.391, -2.485, 1.221), (-2.508, -1.454, 0.7877), (-1.654, -0.09087, 0.3736), (-0.349, -0.1453, 0.2047), (-1.037, -1.048, 0.934), (-0.1525, -1.071, 1.139), (-1.76, -1.529, 1.156), (-1.815, -0.4574, 0.4551), (-1.04, -0.1401, 0.9905)], [], [(0, 13, 12), (1, 13, 15), (0, 12, 17), (0, 17, 19), (0, 19, 16), (1, 15, 22), (2, 14, 24), (3, 18, 26), (4, 20, 28), (5, 21, 30), (1, 22, 25), (2, 24, 27), (3, 26, 29), (4, 28, 31), (5, 30, 23), (6, 32, 35), (7, 33, 37), (8, 37, 38), (9, 38, 39), (10, 34, 36), (36, 39, 11), (36, 34, 39), (34, 9, 39), (39, 38, 11), (38, 37, 11), (37, 35, 11), (37, 33, 35), (33, 6, 35), (35, 36, 11), (35, 32, 36), (32, 10, 36), (23, 34, 10), (23, 30, 34), (30, 9, 34), (31, 38, 9), (31, 28, 38), (28, 8, 38), (29, 37, 8), (29, 26, 37), (26, 7, 37), (27, 33, 7), (27, 24, 33), (24, 6, 33), (25, 32, 6), (25, 22, 32), (22, 10, 32), (30, 31, 9), (30, 21, 31), (21, 4, 31), (28, 29, 8), (28, 20, 29), (20, 3, 29), (26, 27, 7), (26, 18, 27), (18, 2, 27), (24, 25, 6), (24, 14, 25), (14, 1, 25), (22, 23, 10), (22, 15, 23), (15, 5, 23), (16, 21, 5), (16, 19, 21), (19, 4, 21), (19, 20, 4), (19, 17, 20), (17, 3, 20), (17, 18, 3), (17, 12, 18), (12, 2, 18), (15, 16, 5), (15, 13, 16), (13, 0, 16), (12, 14, 2), (12, 13, 14), (13, 1, 14), (40, 53, 52), (41, 53, 55), (40, 52, 57), (40, 57, 59), (40, 59, 56), (41, 55, 62), (42, 54, 64), (43, 58, 66), (44, 60, 68), (45, 61, 70), (41, 62, 65), (42, 64, 67), (43, 66, 69), (44, 68, 71), (45, 70, 63), (46, 72, 77), (47, 73, 79), (48, 74, 80), (49, 75, 81), (50, 76, 78), (78, 81, 51), (78, 76, 81), (76, 49, 81), (81, 80, 51), (81, 75, 80), (75, 48, 80), (80, 79, 51), (80, 74, 79), (74, 47, 79), (79, 77, 51), (79, 73, 77), (73, 46, 77), (77, 78, 51), (77, 72, 78), (72, 50, 78), (63, 76, 50), (63, 70, 76), (70, 49, 76), (71, 75, 49), (71, 68, 75), (68, 48, 75), (69, 74, 48), (69, 66, 74), (66, 47, 74), (67, 73, 47), (67, 64, 73), (64, 46, 73), (65, 72, 46), (65, 62, 72), (62, 50, 72), (70, 71, 49), (70, 61, 71), (61, 44, 71), (68, 69, 48), (68, 60, 69), (60, 43, 69), (66, 67, 47), (66, 58, 67), (58, 42, 67), (64, 65, 46), (64, 54, 65), (54, 41, 65), (62, 63, 50), (62, 55, 63), (55, 45, 63), (56, 61, 45), (56, 59, 61), (59, 44, 61), (59, 60, 44), (59, 57, 60), (57, 43, 60), (57, 58, 43), (57, 52, 58), (52, 42, 58), (55, 56, 45), (55, 53, 56), (53, 40, 56), (52, 54, 42), (52, 53, 54), (53, 41, 54)])
me_icosphere_017.use_remesh_preserve_volume = False
me_icosphere_017.use_remesh_preserve_attributes = False
me_icosphere_017.use_mirror_vertex_groups = False
me_icosphere_017.update()
me_icosphere_016 = bpy.data.meshes.new('Icosphere.016')
me_icosphere_016.from_pydata([(0.0, 0.0, -0.9962), (1.049, -0.3798, -0.1376), (-0.5052, -1.181, -0.2011), (-1.014, 0.383, -0.4342), (-0.2943, 0.8494, -0.145), (0.6102, 0.5257, -0.3732), (0.2366, -0.5627, 0.2825), (-0.6166, -0.6147, 0.6298), (-1.009, 0.3798, 0.325), (0.08352, 0.9196, 0.428), (0.5358, 0.0, 0.3945), (0.1071, 0.07394, 0.9515), (-0.5454, -0.4808, -0.9288), (0.4074, -0.2826, -0.7702), (0.01202, -0.3672, -0.2582), (0.8506, 0.0, -0.4938), (0.6713, 0.2324, -0.7579), (-0.6496, -0.1428, -0.8642), (-1.108, -0.3811, -0.2261), (-0.09906, 0.7033, -0.9683), (-0.6147, 0.5858, -0.5689), (0.146, 0.7679, -0.4096), (1.191, -0.3453, 0.0006142), (0.9727, 0.4798, 0.09884), (0.118, -1.046, 0.1459), (0.4104, -0.8978, 0.03853), (-1.038, -0.2529, 0.07014), (-0.4461, -0.809, 0.1086), (-0.4147, 0.7557, 0.2712), (-0.4998, 0.176, -0.1483), (0.9069, 0.7905, -0.1376), (0.1732, 0.9654, -0.03947), (0.6882, -0.5, 0.5257), (-0.1325, -0.8944, 0.6568), (0.5775, 0.5585, 0.3555), (0.1141, 0.04703, 0.7078), (0.6987, -0.01593, 0.716), (-0.3753, -0.1672, 0.6367), (-0.2789, 0.5995, 0.5288), (0.1625, 0.5, 0.8507), (-1.711, -0.2768, -0.4743), (-1.172, 0.1672, 0.04348), (-0.3499, -0.2137, -0.4871), (-0.6369, -0.3552, 0.05392), (-1.141, -0.6313, -0.8675), (-1.301, 0.4945, -0.7267), (-1.432, -0.1807, -1.107), (-0.7324, 0.5138, -0.1844), (-0.1974, 0.2821, -0.6769), (-1.677, -0.8143, -0.591), (-0.613, -0.5572, -0.8953), (-0.7238, -0.8641, -0.4928), (-0.4379, -0.04447, -0.1505), (-0.8795, -0.5083, -0.1796), (-1.431, -0.408, -0.04402)], [], [(0, 13, 12), (1, 13, 15), (0, 12, 17), (0, 17, 19), (0, 19, 16), (1, 15, 22), (2, 14, 24), (3, 18, 26), (4, 20, 28), (5, 21, 30), (1, 22, 25), (2, 24, 27), (3, 26, 29), (4, 28, 31), (5, 30, 23), (6, 32, 35), (7, 33, 37), (8, 37, 38), (9, 38, 39), (10, 34, 36), (36, 39, 11), (36, 34, 39), (34, 9, 39), (39, 38, 11), (38, 37, 11), (37, 35, 11), (37, 33, 35), (33, 6, 35), (35, 36, 11), (35, 32, 36), (32, 10, 36), (23, 34, 10), (23, 30, 34), (30, 9, 34), (31, 38, 9), (31, 28, 38), (28, 8, 38), (29, 37, 8), (29, 26, 37), (26, 7, 37), (27, 33, 7), (27, 24, 33), (24, 6, 33), (25, 32, 6), (25, 22, 32), (22, 10, 32), (30, 31, 9), (30, 21, 31), (21, 4, 31), (28, 29, 8), (28, 20, 29), (20, 3, 29), (26, 27, 7), (26, 18, 27), (18, 2, 27), (24, 25, 6), (24, 14, 25), (14, 1, 25), (22, 23, 10), (22, 15, 23), (15, 5, 23), (16, 21, 5), (16, 19, 21), (19, 4, 21), (19, 20, 4), (19, 17, 20), (17, 3, 20), (17, 18, 3), (17, 12, 18), (12, 2, 18), (15, 16, 5), (15, 13, 16), (13, 0, 16), (12, 14, 2), (12, 13, 14), (13, 1, 14), (48, 46, 45), (41, 40, 54), (50, 42, 53), (41, 54, 43), (52, 41, 43), (54, 53, 43), (51, 50, 53), (53, 52, 43), (53, 42, 52), (47, 52, 42), (47, 41, 52), (40, 53, 54), (40, 49, 53), (49, 51, 53), (50, 48, 42), (49, 50, 51), (49, 44, 50), (44, 48, 50), (48, 47, 42), (48, 45, 47), (45, 41, 47), (45, 40, 41), (45, 46, 40), (46, 49, 40), (46, 44, 49), (46, 48, 44)])
me_icosphere_016.use_remesh_preserve_volume = False
me_icosphere_016.use_remesh_preserve_attributes = False
me_icosphere_016.use_mirror_vertex_groups = False
me_icosphere_016.update()
me_cube_015 = bpy.data.meshes.new('Cube.015')
me_cube_015.from_pydata([(-1.093, 1.491, -4.326), (-1.093, 2.74, -4.326), (0.1566, 2.74, -4.326), (0.1566, 1.491, -4.326), (-1.0, -1.0, 1.0), (-1.0, 1.0, 1.0), (1.0, 1.0, 1.0), (1.0, -1.0, 1.0), (-1.335, 4.272, -0.8715), (-1.335, 5.816, -0.8715), (0.2088, 5.816, -0.8715), (0.2088, 4.272, -0.8715), (-1.004, 7.343, 4.398), (-1.004, 8.224, 4.398), (-0.1223, 8.224, 4.398), (-0.1223, 7.343, 4.398), (-1.335, 1.444, -3.755), (-1.335, 2.988, -3.755), (0.2088, 2.988, -3.755), (0.2088, 1.444, -3.755), (-1.594, -0.2693, -7.871), (-1.594, 1.793, -7.871), (0.4683, 1.793, -7.871), (0.4683, -0.2693, -7.871), (-2.191, -0.8661, -14.69), (-2.191, 2.39, -14.69), (1.065, 2.39, -14.69), (1.065, -0.8661, -14.69), (-1.178, 2.106, -3.729), (-1.178, 3.035, -3.729), (-0.2492, 3.035, -3.729), (-0.2492, 2.106, -3.729), (-4.462, 3.185, -0.2489), (-4.462, 4.114, -0.2489), (-3.534, 4.114, -0.2489), (-3.534, 3.185, -0.2489)], [], [(4, 5, 1, 0), (5, 6, 2, 1), (6, 7, 3, 2), (7, 4, 0, 3), (0, 1, 2, 3), (7, 6, 5, 4), (12, 13, 9, 8), (13, 14, 10, 9), (14, 15, 11, 10), (15, 12, 8, 11), (11, 8, 16, 19), (15, 14, 13, 12), (19, 16, 20, 23), (10, 11, 19, 18), (9, 10, 18, 17), (8, 9, 17, 16), (23, 20, 24, 27), (18, 19, 23, 22), (17, 18, 22, 21), (16, 17, 21, 20), (24, 25, 26, 27), (22, 23, 27, 26), (21, 22, 26, 25), (20, 21, 25, 24), (32, 33, 29, 28), (33, 34, 30, 29), (34, 35, 31, 30), (35, 32, 28, 31), (28, 29, 30, 31), (35, 34, 33, 32)])
me_cube_015.use_remesh_preserve_volume = False
me_cube_015.use_remesh_preserve_attributes = False
me_cube_015.use_mirror_vertex_groups = False
me_cube_015.update()
me_icosphere_014 = bpy.data.meshes.new('Icosphere.014')
me_icosphere_014.from_pydata([(0.0, 0.0, -1.0), (0.7236, -0.5257, -0.4472), (-0.2764, -0.8506, -0.4472), (-0.8944, 0.0, -0.4472), (-0.2764, 0.8506, -0.4472), (0.7236, 0.5257, -0.4472), (0.2764, -0.8506, 0.4472), (-0.7236, -0.5257, 0.4472), (-0.5417, 0.5233, 0.4473), (0.2764, 0.8506, 0.4472), (0.8944, 0.0, 0.4472), (0.0, 0.0, 0.8301), (-0.1625, -0.5, -0.8507), (0.4253, -0.309, -0.8507), (0.2629, -0.809, -0.5257), (0.8506, 0.0, -0.5257), (0.4253, 0.309, -0.8507), (-0.5257, 0.0, -0.8507), (-0.6882, -0.5, -0.5257), (-0.1625, 0.5, -0.8507), (-0.6882, 0.5, -0.5257), (0.2629, 0.809, -0.5257), (0.9511, -0.309, 0.0), (0.9511, 0.309, 0.0), (0.0, -1.0, 0.0), (0.5878, -0.809, 0.0), (-0.9511, -0.309, 0.0), (-0.5878, -0.809, 0.0), (-0.5878, 0.809, 0.0), (-0.9511, 0.309, 0.0), (0.5878, 0.809, 0.0), (0.0, 1.0, 0.0), (0.6882, -0.5, 0.5257), (-0.2629, -0.809, 0.5257), (-0.8506, 0.0, 0.5257), (-0.2629, 0.809, 0.5257), (0.4013, 0.5449, 0.3642), (0.1625, -0.5, 0.8507), (0.5257, 0.0, 0.8507), (-0.4253, -0.309, 0.8507), (-0.4253, 0.309, 0.8507), (0.1625, 0.5, 0.8507)], [], [(0, 13, 12), (1, 13, 15), (0, 12, 17), (0, 17, 19), (0, 19, 16), (1, 15, 22), (2, 14, 24), (3, 18, 26), (4, 20, 28), (5, 21, 30), (1, 22, 25), (2, 24, 27), (3, 26, 29), (4, 28, 31), (5, 30, 23), (6, 32, 37), (7, 33, 39), (8, 34, 40), (9, 35, 41), (10, 36, 38), (38, 41, 11), (38, 36, 41), (36, 9, 41), (41, 40, 11), (41, 35, 40), (35, 8, 40), (40, 39, 11), (40, 34, 39), (34, 7, 39), (39, 37, 11), (39, 33, 37), (33, 6, 37), (37, 38, 11), (37, 32, 38), (32, 10, 38), (23, 36, 10), (23, 30, 36), (30, 9, 36), (31, 35, 9), (31, 28, 35), (28, 8, 35), (29, 34, 8), (29, 26, 34), (26, 7, 34), (27, 33, 7), (27, 24, 33), (24, 6, 33), (25, 32, 6), (25, 22, 32), (22, 10, 32), (30, 31, 9), (30, 21, 31), (21, 4, 31), (28, 29, 8), (28, 20, 29), (20, 3, 29), (26, 27, 7), (26, 18, 27), (18, 2, 27), (24, 25, 6), (24, 14, 25), (14, 1, 25), (22, 23, 10), (22, 15, 23), (15, 5, 23), (16, 21, 5), (16, 19, 21), (19, 4, 21), (19, 20, 4), (19, 17, 20), (17, 3, 20), (17, 18, 3), (17, 12, 18), (12, 2, 18), (15, 16, 5), (15, 13, 16), (13, 0, 16), (12, 14, 2), (12, 13, 14), (13, 1, 14)])
me_icosphere_014.use_remesh_preserve_volume = False
me_icosphere_014.use_remesh_preserve_attributes = False
me_icosphere_014.use_mirror_vertex_groups = False
me_icosphere_014.update()
me_icosphere_013 = bpy.data.meshes.new('Icosphere.013')
me_icosphere_013.from_pydata([(0.0, 0.0, -0.9962), (1.049, -0.3798, -0.1376), (-0.5052, -0.7309, -0.2011), (-1.207, 0.07355, -0.4157), (-0.2943, 0.8494, -0.145), (0.6102, 0.5257, -0.3732), (0.2383, -0.4525, 0.5053), (-0.6166, -0.444, 0.6518), (-1.009, 0.5257, 0.325), (0.08352, 0.9196, 0.428), (0.5358, 0.0, 0.3945), (0.1071, 0.07394, 1.106), (-0.5469, -0.5169, -0.6031), (0.4074, -0.2826, -0.7702), (0.01202, -0.3672, -0.2582), (0.8506, 0.0, -0.4938), (0.6713, 0.2324, -0.7579), (-0.6496, -0.1428, -0.8642), (-0.8462, -0.5759, -0.127), (-0.1625, 0.5, -0.8507), (-0.6781, 0.3825, -0.4512), (0.146, 0.7679, -0.4096), (0.928, -0.148, 0.01413), (0.9727, 0.4798, 0.09884), (0.118, -1.046, 0.1459), (0.4104, -1.086, 0.03853), (-1.038, -0.2529, 0.07014), (-0.4461, -0.809, 0.1086), (-0.4147, 0.7557, 0.2712), (-0.4998, 0.3454, -0.1483), (0.9069, 0.7905, -0.1376), (0.1732, 0.9654, -0.03947), (0.6882, -0.5, 0.5257), (-0.1785, -0.6985, 0.7201), (-0.8717, -0.09403, 0.6459), (-0.2629, 0.6113, 0.5257), (0.5775, 0.5585, 0.3555), (0.1141, 0.04703, 0.7078), (0.6987, -0.01593, 0.7811), (-0.3719, -0.1961, 0.8156), (-0.3831, 0.4226, 0.5372), (0.1625, 0.5, 0.8507)], [], [(0, 13, 12), (1, 13, 15), (0, 12, 17), (0, 17, 19), (0, 19, 16), (1, 15, 22), (2, 14, 24), (3, 18, 26), (4, 20, 28), (5, 21, 30), (1, 22, 25), (2, 24, 27), (3, 26, 29), (4, 28, 31), (5, 30, 23), (6, 32, 37), (7, 33, 39), (8, 34, 40), (9, 35, 41), (10, 36, 38), (38, 41, 11), (38, 36, 41), (36, 9, 41), (41, 40, 11), (41, 35, 40), (35, 8, 40), (40, 39, 11), (40, 34, 39), (34, 7, 39), (39, 37, 11), (39, 33, 37), (33, 6, 37), (37, 38, 11), (37, 32, 38), (32, 10, 38), (23, 36, 10), (23, 30, 36), (30, 9, 36), (31, 35, 9), (31, 28, 35), (28, 8, 35), (29, 34, 8), (29, 26, 34), (26, 7, 34), (27, 33, 7), (27, 24, 33), (24, 6, 33), (25, 32, 6), (25, 22, 32), (22, 10, 32), (30, 31, 9), (30, 21, 31), (21, 4, 31), (28, 29, 8), (28, 20, 29), (20, 3, 29), (26, 27, 7), (26, 18, 27), (18, 2, 27), (24, 25, 6), (24, 14, 25), (14, 1, 25), (22, 23, 10), (22, 15, 23), (15, 5, 23), (16, 21, 5), (16, 19, 21), (19, 4, 21), (19, 20, 4), (19, 17, 20), (17, 3, 20), (17, 18, 3), (17, 12, 18), (12, 2, 18), (15, 16, 5), (15, 13, 16), (13, 0, 16), (12, 14, 2), (12, 13, 14), (13, 1, 14)])
me_icosphere_013.use_remesh_preserve_volume = False
me_icosphere_013.use_remesh_preserve_attributes = False
me_icosphere_013.use_mirror_vertex_groups = False
me_icosphere_013.update()
me_icosphere_011 = bpy.data.meshes.new('Icosphere.011')
me_icosphere_011.from_pydata([(0.0, 0.0, -0.9962), (1.049, -0.3798, -0.1376), (-0.5052, -1.181, -0.2011), (-1.014, 0.383, -0.4342), (-0.2943, 0.8494, -0.145), (0.6102, 0.5257, -0.3732), (0.2366, -0.5627, 0.2825), (-0.6166, -0.6147, 0.6298), (-1.009, 0.3798, 0.325), (0.08352, 0.9196, 0.428), (0.5358, 0.0, 0.3945), (0.1071, 0.07394, 0.9515), (-0.5454, -0.4808, -0.9288), (0.4074, -0.2826, -0.7702), (0.01202, -0.3672, -0.2582), (0.8506, 0.0, -0.4938), (0.6713, 0.2324, -0.7579), (-0.6496, -0.1428, -0.8642), (-1.108, -0.3811, -0.2261), (-0.09906, 0.7033, -0.9683), (-0.6147, 0.5858, -0.5689), (0.146, 0.7679, -0.4096), (1.191, -0.3453, 0.0006142), (0.9727, 0.4798, 0.09884), (0.118, -1.046, 0.1459), (0.4104, -0.8978, 0.03853), (-1.038, -0.2529, 0.07014), (-0.4461, -0.809, 0.1086), (-0.4147, 0.7557, 0.2712), (-0.4998, 0.176, -0.1483), (0.9069, 0.7905, -0.1376), (0.1732, 0.9654, -0.03947), (0.6882, -0.5, 0.5257), (-0.1325, -0.8944, 0.6568), (0.5775, 0.5585, 0.3555), (0.1141, 0.04703, 0.7078), (0.6987, -0.01593, 0.716), (-0.3753, -0.1672, 0.6367), (-0.2789, 0.5995, 0.5288), (0.1625, 0.5, 0.8507)], [], [(0, 13, 12), (1, 13, 15), (0, 12, 17), (0, 17, 19), (0, 19, 16), (1, 15, 22), (2, 14, 24), (3, 18, 26), (4, 20, 28), (5, 21, 30), (1, 22, 25), (2, 24, 27), (3, 26, 29), (4, 28, 31), (5, 30, 23), (6, 32, 35), (7, 33, 37), (8, 37, 38), (9, 38, 39), (10, 34, 36), (36, 39, 11), (36, 34, 39), (34, 9, 39), (39, 38, 11), (38, 37, 11), (37, 35, 11), (37, 33, 35), (33, 6, 35), (35, 36, 11), (35, 32, 36), (32, 10, 36), (23, 34, 10), (23, 30, 34), (30, 9, 34), (31, 38, 9), (31, 28, 38), (28, 8, 38), (29, 37, 8), (29, 26, 37), (26, 7, 37), (27, 33, 7), (27, 24, 33), (24, 6, 33), (25, 32, 6), (25, 22, 32), (22, 10, 32), (30, 31, 9), (30, 21, 31), (21, 4, 31), (28, 29, 8), (28, 20, 29), (20, 3, 29), (26, 27, 7), (26, 18, 27), (18, 2, 27), (24, 25, 6), (24, 14, 25), (14, 1, 25), (22, 23, 10), (22, 15, 23), (15, 5, 23), (16, 21, 5), (16, 19, 21), (19, 4, 21), (19, 20, 4), (19, 17, 20), (17, 3, 20), (17, 18, 3), (17, 12, 18), (12, 2, 18), (15, 16, 5), (15, 13, 16), (13, 0, 16), (12, 14, 2), (12, 13, 14), (13, 1, 14)])
me_icosphere_011.use_remesh_preserve_volume = False
me_icosphere_011.use_remesh_preserve_attributes = False
me_icosphere_011.use_mirror_vertex_groups = False
me_icosphere_011.update()
me_icosphere_010 = bpy.data.meshes.new('Icosphere.010')
me_icosphere_010.from_pydata([(0.6918, -1.049, -0.7179), (2.493, -1.702, 0.7564), (-0.1756, -3.077, 0.6474), (-1.05, -0.3919, 0.2471), (0.1864, 0.409, 0.7437), (1.74, -0.1468, 0.3519), (1.098, -2.016, 1.478), (-0.367, -2.257, 1.859), (-0.4198, -0.3973, 2.052), (0.8352, 0.5296, 1.727), (1.612, -1.049, 1.67), (0.8757, -0.9225, 2.626), (-0.2446, -2.691, -0.2423), (1.391, -1.535, -0.3298), (0.7125, -1.68, 0.5493), (2.152, -1.049, 0.1448), (1.844, -0.6504, -0.3086), (-0.4236, -1.295, -0.4912), (-1.21, -1.704, 0.6045), (0.5217, 0.1581, -0.6699), (-0.3636, -0.04366, 0.01591), (0.9425, 0.2691, 0.2894), (2.736, -1.642, 0.9937), (2.362, -0.2257, 1.162), (0.8944, -2.846, 1.243), (1.396, -2.591, 1.059), (-1.09, -1.484, 1.113), (-0.07409, -2.439, 1.179), (-0.02022, 0.2481, 1.458), (-0.1663, -0.3955, 1.237), (2.249, 0.3079, 0.7563), (0.9892, 0.6081, 0.9249), (1.873, -1.908, 1.895), (0.4644, -2.585, 2.12), (1.683, -0.09042, 1.603), (0.8877, -0.9687, 2.208), (1.891, -1.077, 2.222), (0.04739, -1.337, 2.086), (0.2129, -0.02009, 1.901), (0.9708, -0.191, 2.453), (0.0, 0.0, -0.9962), (1.049, -0.3798, -0.1376), (-0.5052, -1.181, -0.2011), (-1.014, 0.383, -0.4342), (-0.2943, 0.8494, -0.145), (0.6102, 0.5257, -0.3732), (0.2366, -0.5627, 0.2825), (-0.6166, -0.6147, 0.6298), (-1.009, 0.3798, 0.325), (0.08352, 0.9196, 0.428), (0.5358, 0.0, 0.3945), (0.1071, 0.07394, 0.9515), (-0.5454, -0.4808, -0.9288), (0.4074, -0.2826, -0.7702), (0.01202, -0.3672, -0.2582), (0.8506, 0.0, -0.4938), (0.6713, 0.2324, -0.7579), (-0.6496, -0.1428, -0.8642), (-1.108, -0.3811, -0.2261), (-0.09906, 0.7033, -0.9683), (-0.6147, 0.5858, -0.5689), (0.146, 0.7679, -0.4096), (1.191, -0.3453, 0.0006142), (0.9727, 0.4798, 0.09884), (0.118, -1.046, 0.1459), (0.4104, -0.8978, 0.03853), (-1.038, -0.2529, 0.07014), (-0.4461, -0.809, 0.1086), (-0.4147, 0.7557, 0.2712), (-0.4998, 0.176, -0.1483), (0.9069, 0.7905, -0.1376), (0.1732, 0.9654, -0.03947), (0.6882, -0.5, 0.5257), (-0.1325, -0.8944, 0.6568), (0.5775, 0.5585, 0.3555), (0.1141, 0.04703, 0.7078), (0.6987, -0.01593, 0.716), (-0.3753, -0.1672, 0.6367), (-0.2789, 0.5995, 0.5288), (0.1625, 0.5, 0.8507)], [], [(0, 13, 12), (1, 13, 15), (0, 12, 17), (0, 17, 19), (0, 19, 16), (1, 15, 22), (2, 14, 24), (3, 18, 26), (4, 20, 28), (5, 21, 30), (1, 22, 25), (2, 24, 27), (3, 26, 29), (4, 28, 31), (5, 30, 23), (6, 32, 35), (7, 33, 37), (8, 37, 38), (9, 38, 39), (10, 34, 36), (36, 39, 11), (36, 34, 39), (34, 9, 39), (39, 38, 11), (38, 37, 11), (37, 35, 11), (37, 33, 35), (33, 6, 35), (35, 36, 11), (35, 32, 36), (32, 10, 36), (23, 34, 10), (23, 30, 34), (30, 9, 34), (31, 38, 9), (31, 28, 38), (28, 8, 38), (29, 37, 8), (29, 26, 37), (26, 7, 37), (27, 33, 7), (27, 24, 33), (24, 6, 33), (25, 32, 6), (25, 22, 32), (22, 10, 32), (30, 31, 9), (30, 21, 31), (21, 4, 31), (28, 29, 8), (28, 20, 29), (20, 3, 29), (26, 27, 7), (26, 18, 27), (18, 2, 27), (24, 25, 6), (24, 14, 25), (14, 1, 25), (22, 23, 10), (22, 15, 23), (15, 5, 23), (16, 21, 5), (16, 19, 21), (19, 4, 21), (19, 20, 4), (19, 17, 20), (17, 3, 20), (17, 18, 3), (17, 12, 18), (12, 2, 18), (15, 16, 5), (15, 13, 16), (13, 0, 16), (12, 14, 2), (12, 13, 14), (13, 1, 14), (40, 53, 52), (41, 53, 55), (40, 52, 57), (40, 57, 59), (40, 59, 56), (41, 55, 62), (42, 54, 64), (43, 58, 66), (44, 60, 68), (45, 61, 70), (41, 62, 65), (42, 64, 67), (43, 66, 69), (44, 68, 71), (45, 70, 63), (46, 72, 75), (47, 73, 77), (48, 77, 78), (49, 78, 79), (50, 74, 76), (76, 79, 51), (76, 74, 79), (74, 49, 79), (79, 78, 51), (78, 77, 51), (77, 75, 51), (77, 73, 75), (73, 46, 75), (75, 76, 51), (75, 72, 76), (72, 50, 76), (63, 74, 50), (63, 70, 74), (70, 49, 74), (71, 78, 49), (71, 68, 78), (68, 48, 78), (69, 77, 48), (69, 66, 77), (66, 47, 77), (67, 73, 47), (67, 64, 73), (64, 46, 73), (65, 72, 46), (65, 62, 72), (62, 50, 72), (70, 71, 49), (70, 61, 71), (61, 44, 71), (68, 69, 48), (68, 60, 69), (60, 43, 69), (66, 67, 47), (66, 58, 67), (58, 42, 67), (64, 65, 46), (64, 54, 65), (54, 41, 65), (62, 63, 50), (62, 55, 63), (55, 45, 63), (56, 61, 45), (56, 59, 61), (59, 44, 61), (59, 60, 44), (59, 57, 60), (57, 43, 60), (57, 58, 43), (57, 52, 58), (52, 42, 58), (55, 56, 45), (55, 53, 56), (53, 40, 56), (52, 54, 42), (52, 53, 54), (53, 41, 54)])
me_icosphere_010.use_remesh_preserve_volume = False
me_icosphere_010.use_remesh_preserve_attributes = False
me_icosphere_010.use_mirror_vertex_groups = False
me_icosphere_010.update()
me_icosphere_009 = bpy.data.meshes.new('Icosphere.009')
me_icosphere_009.from_pydata([(0.0, 0.0, -0.9962), (1.049, -0.3798, -0.1376), (-0.5052, -1.181, -0.2011), (-1.014, 0.383, -0.4342), (-0.2943, 0.8494, -0.145), (0.6102, 0.5257, -0.3732), (0.2366, -0.5627, 0.2825), (-0.6166, -0.6147, 0.6298), (-1.009, 0.3798, 0.325), (0.08352, 0.9196, 0.428), (0.5358, 0.0, 0.3945), (0.1071, 0.07394, 0.9515), (-0.5454, -0.4808, -0.9288), (0.4074, -0.2826, -0.7702), (0.01202, -0.3672, -0.2582), (0.8506, 0.0, -0.4938), (0.6713, 0.2324, -0.7579), (-0.6496, -0.1428, -0.8642), (-1.108, -0.3811, -0.2261), (-0.09906, 0.7033, -0.9683), (-0.6147, 0.5858, -0.5689), (0.146, 0.7679, -0.4096), (1.191, -0.3453, 0.0006142), (0.9727, 0.4798, 0.09884), (0.118, -1.046, 0.1459), (0.4104, -0.8978, 0.03853), (-1.038, -0.2529, 0.07014), (-0.4461, -0.809, 0.1086), (-0.4147, 0.7557, 0.2712), (-0.4998, 0.176, -0.1483), (0.9069, 0.7905, -0.1376), (0.1732, 0.9654, -0.03947), (0.6882, -0.5, 0.5257), (-0.1325, -0.8944, 0.6568), (0.5775, 0.5585, 0.3555), (0.1141, 0.04703, 0.7078), (0.6987, -0.01593, 0.716), (-0.3753, -0.1672, 0.6367), (-0.2789, 0.5995, 0.5288), (0.1625, 0.5, 0.8507), (0.6918, -1.049, -0.7179), (2.493, -1.702, 0.7564), (-0.1756, -3.077, 0.6474), (-1.05, -0.3919, 0.2471), (0.1864, 0.409, 0.7437), (1.74, -0.1468, 0.3519), (1.098, -2.016, 1.478), (-0.367, -2.257, 1.859), (-0.4198, -0.3973, 2.052), (0.8352, 0.5296, 1.727), (1.612, -1.049, 1.67), (0.8757, -0.9225, 2.626), (-0.2446, -2.691, -0.2423), (1.391, -1.535, -0.3298), (0.7125, -1.68, 0.5493), (2.152, -1.049, 0.1448), (1.844, -0.6504, -0.3086), (-0.4236, -1.295, -0.4912), (-1.21, -1.704, 0.6045), (0.5217, 0.1581, -0.6699), (-0.3636, -0.04366, 0.01591), (0.9425, 0.2691, 0.2894), (2.736, -1.642, 0.9937), (2.362, -0.2257, 1.162), (0.8944, -2.846, 1.243), (1.396, -2.591, 1.059), (-1.09, -1.484, 1.113), (-0.07409, -2.439, 1.179), (-0.02022, 0.2481, 1.458), (-0.1663, -0.3955, 1.237), (2.249, 0.3079, 0.7563), (0.9892, 0.6081, 0.9249), (1.873, -1.908, 1.895), (0.4644, -2.585, 2.12), (1.683, -0.09042, 1.603), (0.8877, -0.9687, 2.208), (1.891, -1.077, 2.222), (0.04739, -1.336, 2.086), (0.2129, -0.02009, 1.901), (0.9708, -0.191, 2.453)], [], [(0, 13, 12), (1, 13, 15), (0, 12, 17), (0, 17, 19), (0, 19, 16), (1, 15, 22), (2, 14, 24), (3, 18, 26), (4, 20, 28), (5, 21, 30), (1, 22, 25), (2, 24, 27), (3, 26, 29), (4, 28, 31), (5, 30, 23), (6, 32, 35), (7, 33, 37), (8, 37, 38), (9, 38, 39), (10, 34, 36), (36, 39, 11), (36, 34, 39), (34, 9, 39), (39, 38, 11), (38, 37, 11), (37, 35, 11), (37, 33, 35), (33, 6, 35), (35, 36, 11), (35, 32, 36), (32, 10, 36), (23, 34, 10), (23, 30, 34), (30, 9, 34), (31, 38, 9), (31, 28, 38), (28, 8, 38), (29, 37, 8), (29, 26, 37), (26, 7, 37), (27, 33, 7), (27, 24, 33), (24, 6, 33), (25, 32, 6), (25, 22, 32), (22, 10, 32), (30, 31, 9), (30, 21, 31), (21, 4, 31), (28, 29, 8), (28, 20, 29), (20, 3, 29), (26, 27, 7), (26, 18, 27), (18, 2, 27), (24, 25, 6), (24, 14, 25), (14, 1, 25), (22, 23, 10), (22, 15, 23), (15, 5, 23), (16, 21, 5), (16, 19, 21), (19, 4, 21), (19, 20, 4), (19, 17, 20), (17, 3, 20), (17, 18, 3), (17, 12, 18), (12, 2, 18), (15, 16, 5), (15, 13, 16), (13, 0, 16), (12, 14, 2), (12, 13, 14), (13, 1, 14), (40, 53, 52), (41, 53, 55), (40, 52, 57), (40, 57, 59), (40, 59, 56), (41, 55, 62), (42, 54, 64), (43, 58, 66), (44, 60, 68), (45, 61, 70), (41, 62, 65), (42, 64, 67), (43, 66, 69), (44, 68, 71), (45, 70, 63), (46, 72, 75), (47, 73, 77), (48, 77, 78), (49, 78, 79), (50, 74, 76), (76, 79, 51), (76, 74, 79), (74, 49, 79), (79, 78, 51), (78, 77, 51), (77, 75, 51), (77, 73, 75), (73, 46, 75), (75, 76, 51), (75, 72, 76), (72, 50, 76), (63, 74, 50), (63, 70, 74), (70, 49, 74), (71, 78, 49), (71, 68, 78), (68, 48, 78), (69, 77, 48), (69, 66, 77), (66, 47, 77), (67, 73, 47), (67, 64, 73), (64, 46, 73), (65, 72, 46), (65, 62, 72), (62, 50, 72), (70, 71, 49), (70, 61, 71), (61, 44, 71), (68, 69, 48), (68, 60, 69), (60, 43, 69), (66, 67, 47), (66, 58, 67), (58, 42, 67), (64, 65, 46), (64, 54, 65), (54, 41, 65), (62, 63, 50), (62, 55, 63), (55, 45, 63), (56, 61, 45), (56, 59, 61), (59, 44, 61), (59, 60, 44), (59, 57, 60), (57, 43, 60), (57, 58, 43), (57, 52, 58), (52, 42, 58), (55, 56, 45), (55, 53, 56), (53, 40, 56), (52, 54, 42), (52, 53, 54), (53, 41, 54)])
me_icosphere_009.use_remesh_preserve_volume = False
me_icosphere_009.use_remesh_preserve_attributes = False
me_icosphere_009.use_mirror_vertex_groups = False
me_icosphere_009.update()
me_icosphere_008 = bpy.data.meshes.new('Icosphere.008')
me_icosphere_008.from_pydata([(0.0, 0.0, -0.9962), (1.049, -0.3798, -0.1376), (-0.5052, -1.181, -0.2011), (-1.014, 0.383, -0.4342), (-0.2943, 0.8494, -0.145), (0.6102, 0.5257, -0.3732), (0.2366, -0.5627, 0.2825), (-0.6166, -0.6147, 0.6298), (-1.009, 0.3798, 0.325), (0.08352, 0.9196, 0.428), (0.5358, 0.0, 0.3945), (0.1071, 0.07394, 0.9515), (-0.5454, -0.4808, -0.9288), (0.4074, -0.2826, -0.7702), (0.01202, -0.3672, -0.2582), (0.8506, 0.0, -0.4938), (0.6713, 0.2324, -0.7579), (-0.6496, -0.1428, -0.8642), (-1.108, -0.3811, -0.2261), (-0.09906, 0.7033, -0.9683), (-0.6147, 0.5858, -0.5689), (0.146, 0.7679, -0.4096), (1.191, -0.3453, 0.0006142), (0.9727, 0.4798, 0.09884), (0.118, -1.046, 0.1459), (0.4104, -0.8978, 0.03853), (-1.038, -0.2529, 0.07014), (-0.4461, -0.809, 0.1086), (-0.4147, 0.7557, 0.2712), (-0.4998, 0.176, -0.1483), (0.9069, 0.7905, -0.1376), (0.1732, 0.9654, -0.03947), (0.6882, -0.5, 0.5257), (-0.1325, -0.8944, 0.6568), (0.5775, 0.5585, 0.3555), (0.1141, 0.04703, 0.7078), (0.6987, -0.01593, 0.716), (-0.3753, -0.1672, 0.6367), (-0.2789, 0.5995, 0.5288), (0.1625, 0.5, 0.8507), (-0.9701, -1.722, -1.831), (0.5511, -2.022, -0.1739), (-1.756, -2.895, -0.2977), (-2.89, -1.535, -1.041), (-1.639, 0.1292, -0.8157), (-0.1949, -0.4477, -0.964), (-0.7593, -2.043, 0.8169), (-2.078, -2.081, 0.9635), (-2.749, -0.4103, 0.004045), (-1.153, 0.4997, 0.1273), (-0.3485, -1.19, 0.4868), (-1.106, -0.8643, 1.571), (-1.79, -2.631, -1.041), (-0.3479, -2.129, -1.308), (-1.008, -2.165, -0.4824), (0.2517, -1.45, -0.9254), (-0.01289, -1.122, -1.466), (-1.957, -2.026, -1.626), (-2.303, -2.619, -0.2744), (-1.299, -0.7502, -1.81), (-2.122, -0.9004, -1.167), (-0.9244, -0.05964, -1.168), (0.3175, -1.549, -0.03222), (0.2959, -0.3319, -0.1405), (-0.8188, -3.297, 0.457), (-0.3554, -3.372, 0.3285), (-2.661, -1.967, -0.1025), (-1.699, -2.931, 0.2433), (-1.868, 0.07744, -0.1138), (-1.888, -0.8471, -0.641), (0.1901, 0.1666, -0.6559), (-0.9586, 0.44, -0.642), (-0.07337, -2.07, 0.9157), (-1.391, -2.485, 1.221), (-2.508, -1.454, 0.7877), (-1.654, -0.09087, 0.3736), (-0.349, -0.1453, 0.2047), (-1.037, -1.048, 0.934), (-0.1525, -1.071, 1.139), (-1.76, -1.529, 1.156), (-1.815, -0.4574, 0.4551), (-1.04, -0.1401, 0.9905)], [], [(0, 13, 12), (1, 13, 15), (0, 12, 17), (0, 17, 19), (0, 19, 16), (1, 15, 22), (2, 14, 24), (3, 18, 26), (4, 20, 28), (5, 21, 30), (1, 22, 25), (2, 24, 27), (3, 26, 29), (4, 28, 31), (5, 30, 23), (6, 32, 35), (7, 33, 37), (8, 37, 38), (9, 38, 39), (10, 34, 36), (36, 39, 11), (36, 34, 39), (34, 9, 39), (39, 38, 11), (38, 37, 11), (37, 35, 11), (37, 33, 35), (33, 6, 35), (35, 36, 11), (35, 32, 36), (32, 10, 36), (23, 34, 10), (23, 30, 34), (30, 9, 34), (31, 38, 9), (31, 28, 38), (28, 8, 38), (29, 37, 8), (29, 26, 37), (26, 7, 37), (27, 33, 7), (27, 24, 33), (24, 6, 33), (25, 32, 6), (25, 22, 32), (22, 10, 32), (30, 31, 9), (30, 21, 31), (21, 4, 31), (28, 29, 8), (28, 20, 29), (20, 3, 29), (26, 27, 7), (26, 18, 27), (18, 2, 27), (24, 25, 6), (24, 14, 25), (14, 1, 25), (22, 23, 10), (22, 15, 23), (15, 5, 23), (16, 21, 5), (16, 19, 21), (19, 4, 21), (19, 20, 4), (19, 17, 20), (17, 3, 20), (17, 18, 3), (17, 12, 18), (12, 2, 18), (15, 16, 5), (15, 13, 16), (13, 0, 16), (12, 14, 2), (12, 13, 14), (13, 1, 14), (40, 53, 52), (41, 53, 55), (40, 52, 57), (40, 57, 59), (40, 59, 56), (41, 55, 62), (42, 54, 64), (43, 58, 66), (44, 60, 68), (45, 61, 70), (41, 62, 65), (42, 64, 67), (43, 66, 69), (44, 68, 71), (45, 70, 63), (46, 72, 77), (47, 73, 79), (48, 74, 80), (49, 75, 81), (50, 76, 78), (78, 81, 51), (78, 76, 81), (76, 49, 81), (81, 80, 51), (81, 75, 80), (75, 48, 80), (80, 79, 51), (80, 74, 79), (74, 47, 79), (79, 77, 51), (79, 73, 77), (73, 46, 77), (77, 78, 51), (77, 72, 78), (72, 50, 78), (63, 76, 50), (63, 70, 76), (70, 49, 76), (71, 75, 49), (71, 68, 75), (68, 48, 75), (69, 74, 48), (69, 66, 74), (66, 47, 74), (67, 73, 47), (67, 64, 73), (64, 46, 73), (65, 72, 46), (65, 62, 72), (62, 50, 72), (70, 71, 49), (70, 61, 71), (61, 44, 71), (68, 69, 48), (68, 60, 69), (60, 43, 69), (66, 67, 47), (66, 58, 67), (58, 42, 67), (64, 65, 46), (64, 54, 65), (54, 41, 65), (62, 63, 50), (62, 55, 63), (55, 45, 63), (56, 61, 45), (56, 59, 61), (59, 44, 61), (59, 60, 44), (59, 57, 60), (57, 43, 60), (57, 58, 43), (57, 52, 58), (52, 42, 58), (55, 56, 45), (55, 53, 56), (53, 40, 56), (52, 54, 42), (52, 53, 54), (53, 41, 54)])
me_icosphere_008.use_remesh_preserve_volume = False
me_icosphere_008.use_remesh_preserve_attributes = False
me_icosphere_008.use_mirror_vertex_groups = False
me_icosphere_008.update()
me_cube_012 = bpy.data.meshes.new('Cube.012')
me_cube_012.from_pydata([(-0.7346, -0.7346, -1.0), (-0.7346, 0.7346, -1.0), (0.7346, 0.7346, -1.0), (0.7346, -0.7346, -1.0), (-0.4196, 2.188, 4.015), (-0.4196, 3.027, 4.015), (0.4196, 3.027, 4.015), (0.4196, 2.188, 4.015), (-0.7346, -3.426, -3.744), (-0.7346, -1.957, -3.744), (0.7346, -1.957, -3.744), (0.7346, -3.426, -3.744), (-0.7346, -4.81, -6.883), (-0.7346, -3.341, -6.883), (0.7346, -3.341, -6.883), (0.7346, -4.81, -6.883), (-0.2217, -5.154, 0.1575), (-0.2217, -4.479, 0.1575), (0.4524, -4.479, 0.1575), (0.4524, -5.154, 0.1575), (-0.1993, -5.841, 2.043), (-0.1993, -5.211, 2.043), (0.43, -5.211, 2.043), (0.43, -5.841, 2.043), (-0.3792, -2.273, -2.522), (-0.3792, -1.284, -2.522), (0.6099, -1.284, -2.522), (0.6099, -2.273, -2.522)], [], [(4, 5, 1, 0), (5, 6, 2, 1), (6, 7, 3, 2), (7, 4, 0, 3), (3, 0, 8, 11), (7, 6, 5, 4), (11, 8, 12, 15), (2, 3, 11, 10), (1, 2, 10, 9), (0, 1, 9, 8), (12, 13, 14, 15), (10, 11, 15, 14), (9, 10, 14, 13), (8, 9, 13, 12), (20, 21, 17, 16), (21, 22, 18, 17), (22, 23, 19, 18), (23, 20, 16, 19), (19, 16, 24, 27), (23, 22, 21, 20), (24, 25, 26, 27), (18, 19, 27, 26), (17, 18, 26, 25), (16, 17, 25, 24)])
me_cube_012.use_remesh_preserve_volume = False
me_cube_012.use_remesh_preserve_attributes = False
me_cube_012.use_mirror_vertex_groups = False
me_cube_012.update()
me_cube_010 = bpy.data.meshes.new('Cube.010')
me_cube_010.from_pydata([(-1.071, 0.8222, -4.993), (-1.071, 2.964, -4.993), (1.071, 2.964, -4.993), (1.071, 0.8222, -4.993), (-1.0, -1.361, 1.0), (-1.0, 0.6387, 1.0), (1.0, 0.6387, 1.0), (1.0, -1.361, 1.0), (-1.572, 9.976, -13.51), (-1.572, 13.12, -13.51), (1.572, 13.12, -13.51), (1.572, 9.976, -13.51), (-2.701, 14.86, -8.671), (-2.701, 19.53, -8.671), (1.968, 19.53, -8.671), (1.968, 14.86, -8.671), (-1.7, 24.15, 7.265), (-1.7, 26.82, 7.265), (0.9667, 26.82, 7.265), (0.9667, 24.15, 7.265), (-2.701, 6.312, -17.39), (-2.701, 10.98, -17.39), (1.968, 10.98, -17.39), (1.968, 6.312, -17.39), (-2.701, 1.914, -27.37), (-2.701, 6.583, -27.37), (1.968, 6.583, -27.37), (1.968, 1.914, -27.37)], [], [(4, 5, 1, 0), (5, 6, 2, 1), (6, 7, 3, 2), (7, 4, 0, 3), (3, 0, 8, 11), (7, 6, 5, 4), (8, 9, 10, 11), (2, 3, 11, 10), (1, 2, 10, 9), (0, 1, 9, 8), (16, 17, 13, 12), (17, 18, 14, 13), (18, 19, 15, 14), (19, 16, 12, 15), (15, 12, 20, 23), (19, 18, 17, 16), (23, 20, 24, 27), (14, 15, 23, 22), (13, 14, 22, 21), (12, 13, 21, 20), (24, 25, 26, 27), (22, 23, 27, 26), (21, 22, 26, 25), (20, 21, 25, 24)])
me_cube_010.use_remesh_preserve_volume = False
me_cube_010.use_remesh_preserve_attributes = False
me_cube_010.use_mirror_vertex_groups = False
me_cube_010.update()
me_icosphere_005 = bpy.data.meshes.new('Icosphere.005')
me_icosphere_005.from_pydata([(0.0, 0.0, -0.9962), (1.049, -0.3798, -0.1376), (-0.5052, -0.7309, -0.2011), (-1.207, 0.07355, -0.4157), (-0.2943, 0.8494, -0.145), (0.6102, 0.5257, -0.3732), (0.2383, -0.4525, 0.5053), (-0.6166, -0.444, 0.6518), (-1.009, 0.5257, 0.325), (0.08352, 0.9196, 0.428), (0.5358, 0.0, 0.3945), (0.1071, 0.07394, 1.106), (-0.5469, -0.5169, -0.6031), (0.4074, -0.2826, -0.7702), (0.01202, -0.3672, -0.2582), (0.8506, 0.0, -0.4938), (0.6713, 0.2324, -0.7579), (-0.6496, -0.1428, -0.8642), (-0.8462, -0.5759, -0.127), (-0.1625, 0.5, -0.8507), (-0.6781, 0.3825, -0.4512), (0.146, 0.7679, -0.4096), (0.928, -0.148, 0.01413), (0.9727, 0.4798, 0.09884), (0.118, -1.046, 0.1459), (0.4104, -1.086, 0.03853), (-1.038, -0.2529, 0.07014), (-0.4461, -0.809, 0.1086), (-0.4147, 0.7557, 0.2712), (-0.4998, 0.3454, -0.1483), (0.9069, 0.7905, -0.1376), (0.1732, 0.9654, -0.03947), (0.6882, -0.5, 0.5257), (-0.1785, -0.6985, 0.7201), (-0.8717, -0.09403, 0.6459), (-0.2629, 0.6113, 0.5257), (0.5775, 0.5585, 0.3555), (0.1141, 0.04703, 0.7078), (0.6987, -0.01593, 0.7811), (-0.3719, -0.1961, 0.8156), (-0.3831, 0.4226, 0.5372), (0.1625, 0.5, 0.8507)], [], [(0, 13, 12), (1, 13, 15), (0, 12, 17), (0, 17, 19), (0, 19, 16), (1, 15, 22), (2, 14, 24), (3, 18, 26), (4, 20, 28), (5, 21, 30), (1, 22, 25), (2, 24, 27), (3, 26, 29), (4, 28, 31), (5, 30, 23), (6, 32, 37), (7, 33, 39), (8, 34, 40), (9, 35, 41), (10, 36, 38), (38, 41, 11), (38, 36, 41), (36, 9, 41), (41, 40, 11), (41, 35, 40), (35, 8, 40), (40, 39, 11), (40, 34, 39), (34, 7, 39), (39, 37, 11), (39, 33, 37), (33, 6, 37), (37, 38, 11), (37, 32, 38), (32, 10, 38), (23, 36, 10), (23, 30, 36), (30, 9, 36), (31, 35, 9), (31, 28, 35), (28, 8, 35), (29, 34, 8), (29, 26, 34), (26, 7, 34), (27, 33, 7), (27, 24, 33), (24, 6, 33), (25, 32, 6), (25, 22, 32), (22, 10, 32), (30, 31, 9), (30, 21, 31), (21, 4, 31), (28, 29, 8), (28, 20, 29), (20, 3, 29), (26, 27, 7), (26, 18, 27), (18, 2, 27), (24, 25, 6), (24, 14, 25), (14, 1, 25), (22, 23, 10), (22, 15, 23), (15, 5, 23), (16, 21, 5), (16, 19, 21), (19, 4, 21), (19, 20, 4), (19, 17, 20), (17, 3, 20), (17, 18, 3), (17, 12, 18), (12, 2, 18), (15, 16, 5), (15, 13, 16), (13, 0, 16), (12, 14, 2), (12, 13, 14), (13, 1, 14)])
me_icosphere_005.use_remesh_preserve_volume = False
me_icosphere_005.use_remesh_preserve_attributes = False
me_icosphere_005.use_mirror_vertex_groups = False
me_icosphere_005.update()
me_icosphere_004 = bpy.data.meshes.new('Icosphere.004')
me_icosphere_004.from_pydata([(0.0, 0.0, -0.9962), (1.049, -0.3798, -0.1376), (-0.5052, -1.181, -0.2011), (-1.014, 0.383, -0.4342), (-0.2943, 0.8494, -0.145), (0.6102, 0.5257, -0.3732), (0.2366, -0.5627, 0.2825), (-0.6166, -0.7033, 0.5045), (-0.6474, 0.3798, 0.6171), (0.08352, 0.9196, 0.428), (0.5358, 0.0, 0.3945), (0.1071, 0.07394, 0.9515), (-0.5454, -0.9563, -0.7192), (0.4074, -0.2826, -0.7702), (0.01202, -0.3672, -0.2582), (0.8506, 0.0, -0.4938), (0.6713, 0.2324, -0.7579), (-0.6496, -0.1428, -0.8642), (-1.108, -0.3811, -0.2261), (-0.09906, 0.7033, -0.9683), (-0.6147, 0.5858, -0.5689), (0.146, 0.7679, -0.4096), (1.191, -0.3453, 0.0006142), (0.9727, 0.4798, 0.09884), (0.118, -1.046, 0.1459), (0.4104, -0.8978, 0.03853), (-1.038, -0.2529, 0.07014), (-0.4461, -0.809, 0.1086), (-0.4147, 0.7557, 0.2712), (-0.4998, 0.3809, 0.1421), (0.9069, 0.7905, -0.1376), (0.1732, 0.9654, -0.03947), (0.6882, -0.5, 0.5257), (-0.1325, -0.8944, 0.6568), (0.5775, 0.5585, 0.3555), (0.1141, 0.04703, 0.7078), (0.6987, -0.01593, 0.716), (-0.3753, -0.1672, 0.6367), (-0.2789, 0.5995, 0.5288), (0.1625, 0.5, 0.8507)], [], [(0, 13, 12), (1, 13, 15), (0, 12, 17), (0, 17, 19), (0, 19, 16), (1, 15, 22), (2, 14, 24), (3, 18, 26), (4, 20, 28), (5, 21, 30), (1, 22, 25), (2, 24, 27), (3, 26, 29), (4, 28, 31), (5, 30, 23), (6, 32, 35), (7, 33, 37), (8, 37, 38), (9, 38, 39), (10, 34, 36), (36, 39, 11), (36, 34, 39), (34, 9, 39), (39, 38, 11), (38, 37, 11), (37, 35, 11), (37, 33, 35), (33, 6, 35), (35, 36, 11), (35, 32, 36), (32, 10, 36), (23, 34, 10), (23, 30, 34), (30, 9, 34), (31, 38, 9), (31, 28, 38), (28, 8, 38), (29, 37, 8), (29, 26, 37), (26, 7, 37), (27, 33, 7), (27, 24, 33), (24, 6, 33), (25, 32, 6), (25, 22, 32), (22, 10, 32), (30, 31, 9), (30, 21, 31), (21, 4, 31), (28, 29, 8), (28, 20, 29), (20, 3, 29), (26, 27, 7), (26, 18, 27), (18, 2, 27), (24, 25, 6), (24, 14, 25), (14, 1, 25), (22, 23, 10), (22, 15, 23), (15, 5, 23), (16, 21, 5), (16, 19, 21), (19, 4, 21), (19, 20, 4), (19, 17, 20), (17, 3, 20), (17, 18, 3), (17, 12, 18), (12, 2, 18), (15, 16, 5), (15, 13, 16), (13, 0, 16), (12, 14, 2), (12, 13, 14), (13, 1, 14)])
me_icosphere_004.use_remesh_preserve_volume = False
me_icosphere_004.use_remesh_preserve_attributes = False
me_icosphere_004.use_mirror_vertex_groups = False
me_icosphere_004.update()
me_icosphere_003 = bpy.data.meshes.new('Icosphere.003')
me_icosphere_003.from_pydata([(0.0, 0.0, -0.9962), (1.049, -0.3798, -0.1376), (-0.5052, -1.181, -0.2011), (-1.014, 0.383, -0.4342), (-0.2943, 0.8494, -0.145), (0.6102, 0.5257, -0.3732), (0.2366, -0.5627, 0.2825), (-0.6166, -0.6147, 0.6298), (-1.009, 0.3798, 0.325), (0.08352, 0.9196, 0.428), (0.5358, 0.0, 0.3945), (0.1071, 0.07394, 0.9515), (-0.5454, -0.4808, -0.9288), (0.4074, -0.2826, -0.7702), (0.01202, -0.3672, -0.2582), (0.8506, 0.0, -0.4938), (0.6713, 0.2324, -0.7579), (-0.6496, -0.1428, -0.8642), (-1.108, -0.3811, -0.2261), (-0.09906, 0.7033, -0.9683), (-0.6147, 0.5858, -0.5689), (0.146, 0.7679, -0.4096), (1.191, -0.3453, 0.0006142), (0.9727, 0.4798, 0.09884), (0.118, -1.046, 0.1459), (0.4104, -0.8978, 0.03853), (-1.038, -0.2529, 0.07014), (-0.4461, -0.809, 0.1086), (-0.4147, 0.7557, 0.2712), (-0.4998, 0.176, -0.1483), (0.9069, 0.7905, -0.1376), (0.1732, 0.9654, -0.03947), (0.6882, -0.5, 0.5257), (-0.1325, -0.8944, 0.6568), (0.5775, 0.5585, 0.3555), (0.1141, 0.04703, 0.7078), (0.6987, -0.01593, 0.716), (-0.3753, -0.1672, 0.6367), (-0.2789, 0.5995, 0.5288), (0.1625, 0.5, 0.8507)], [], [(0, 13, 12), (1, 13, 15), (0, 12, 17), (0, 17, 19), (0, 19, 16), (1, 15, 22), (2, 14, 24), (3, 18, 26), (4, 20, 28), (5, 21, 30), (1, 22, 25), (2, 24, 27), (3, 26, 29), (4, 28, 31), (5, 30, 23), (6, 32, 35), (7, 33, 37), (8, 37, 38), (9, 38, 39), (10, 34, 36), (36, 39, 11), (36, 34, 39), (34, 9, 39), (39, 38, 11), (38, 37, 11), (37, 35, 11), (37, 33, 35), (33, 6, 35), (35, 36, 11), (35, 32, 36), (32, 10, 36), (23, 34, 10), (23, 30, 34), (30, 9, 34), (31, 38, 9), (31, 28, 38), (28, 8, 38), (29, 37, 8), (29, 26, 37), (26, 7, 37), (27, 33, 7), (27, 24, 33), (24, 6, 33), (25, 32, 6), (25, 22, 32), (22, 10, 32), (30, 31, 9), (30, 21, 31), (21, 4, 31), (28, 29, 8), (28, 20, 29), (20, 3, 29), (26, 27, 7), (26, 18, 27), (18, 2, 27), (24, 25, 6), (24, 14, 25), (14, 1, 25), (22, 23, 10), (22, 15, 23), (15, 5, 23), (16, 21, 5), (16, 19, 21), (19, 4, 21), (19, 20, 4), (19, 17, 20), (17, 3, 20), (17, 18, 3), (17, 12, 18), (12, 2, 18), (15, 16, 5), (15, 13, 16), (13, 0, 16), (12, 14, 2), (12, 13, 14), (13, 1, 14)])
me_icosphere_003.use_remesh_preserve_volume = False
me_icosphere_003.use_remesh_preserve_attributes = False
me_icosphere_003.use_mirror_vertex_groups = False
me_icosphere_003.update()
me_cube_007 = bpy.data.meshes.new('Cube.007')
me_cube_007.from_pydata([(-0.437, -0.437, -0.1693), (-0.437, 0.437, -0.1693), (0.437, 0.437, -0.1693), (0.437, -0.437, -0.1693), (-0.8641, -0.8641, 8.192), (-0.8641, 0.8641, 8.192), (0.8641, 0.8641, 8.192), (0.8641, -0.8641, 8.192)], [], [(4, 5, 1, 0), (5, 6, 2, 1), (6, 7, 3, 2), (7, 4, 0, 3), (0, 1, 2, 3), (7, 6, 5, 4)])
me_cube_007.use_remesh_preserve_volume = False
me_cube_007.use_remesh_preserve_attributes = False
me_cube_007.use_mirror_vertex_groups = False
me_cube_007.update()
me_cube_005 = bpy.data.meshes.new('Cube.005')
me_cube_005.from_pydata([(-7.599, -0.09177, 0.8669), (-7.599, 2.117, 0.8669), (-5.39, 2.117, 0.8669), (-5.39, -0.09177, 0.8669), (-12.05, 6.663, 10.09), (-12.05, 8.872, 10.09), (-9.842, 8.872, 10.09), (-9.842, 6.663, 10.09), (-5.187, -0.6594, -4.013), (-5.187, 0.6594, -4.013), (-3.868, 0.6594, -4.013), (-3.868, -0.6594, -4.013), (-1.0, -1.0, 1.0), (-1.0, 1.0, 1.0), (1.0, 1.0, 1.0), (1.0, -1.0, 1.0), (-4.17, 2.159, 14.3), (-4.17, -1.107, 14.3), (-7.436, -1.107, 14.3), (-7.436, 2.159, 14.3), (-2.574, 3.755, -16.95), (-2.574, -2.702, -16.95), (-9.032, -2.702, -16.95), (-9.032, 3.755, -16.95)], [], [(4, 5, 1, 0), (5, 6, 2, 1), (6, 7, 3, 2), (7, 4, 0, 3), (0, 1, 2, 3), (7, 6, 5, 4), (12, 13, 9, 8), (13, 14, 10, 9), (14, 15, 11, 10), (15, 12, 8, 11), (8, 9, 10, 11), (15, 14, 13, 12), (20, 16, 17, 21), (21, 17, 18, 22), (22, 18, 19, 23), (23, 19, 16, 20), (16, 19, 18, 17), (23, 20, 21, 22)])
me_cube_005.use_remesh_preserve_volume = False
me_cube_005.use_remesh_preserve_attributes = False
me_cube_005.use_mirror_vertex_groups = False
me_cube_005.update()
me_icosphere_002 = bpy.data.meshes.new('Icosphere.002')
me_icosphere_002.from_pydata([(0.0, 0.0, -1.0), (0.7236, -0.5257, -0.4472), (-0.2764, -0.8506, -0.4472), (-0.8944, 0.0, -0.4472), (-0.2764, 0.8506, -0.4472), (0.7236, 0.5257, -0.4472), (0.2764, -0.8506, 0.4472), (-0.7236, -0.5257, 0.4472), (-0.5417, 0.5233, 0.4473), (0.2764, 0.8506, 0.4472), (0.8944, 0.0, 0.4472), (0.0, 0.0, 0.8301), (-0.1625, -0.5, -0.8507), (0.4253, -0.309, -0.8507), (0.2629, -0.809, -0.5257), (0.8506, 0.0, -0.5257), (0.4253, 0.309, -0.8507), (-0.5257, 0.0, -0.8507), (-0.6882, -0.5, -0.5257), (-0.1625, 0.5, -0.8507), (-0.6882, 0.5, -0.5257), (0.2629, 0.809, -0.5257), (0.9511, -0.309, 0.0), (0.9511, 0.309, 0.0), (0.0, -1.0, 0.0), (0.5878, -0.809, 0.0), (-0.9511, -0.309, 0.0), (-0.5878, -0.809, 0.0), (-0.5878, 0.809, 0.0), (-0.9511, 0.309, 0.0), (0.5878, 0.809, 0.0), (0.0, 1.0, 0.0), (0.6882, -0.5, 0.5257), (-0.2629, -0.809, 0.5257), (-0.8506, 0.0, 0.5257), (-0.2629, 0.809, 0.5257), (0.4013, 0.5449, 0.3642), (0.1625, -0.5, 0.8507), (0.5257, 0.0, 0.8507), (-0.4253, -0.309, 0.8507), (-0.4253, 0.309, 0.8507), (0.1625, 0.5, 0.8507)], [], [(0, 13, 12), (1, 13, 15), (0, 12, 17), (0, 17, 19), (0, 19, 16), (1, 15, 22), (2, 14, 24), (3, 18, 26), (4, 20, 28), (5, 21, 30), (1, 22, 25), (2, 24, 27), (3, 26, 29), (4, 28, 31), (5, 30, 23), (6, 32, 37), (7, 33, 39), (8, 34, 40), (9, 35, 41), (10, 36, 38), (38, 41, 11), (38, 36, 41), (36, 9, 41), (41, 40, 11), (41, 35, 40), (35, 8, 40), (40, 39, 11), (40, 34, 39), (34, 7, 39), (39, 37, 11), (39, 33, 37), (33, 6, 37), (37, 38, 11), (37, 32, 38), (32, 10, 38), (23, 36, 10), (23, 30, 36), (30, 9, 36), (31, 35, 9), (31, 28, 35), (28, 8, 35), (29, 34, 8), (29, 26, 34), (26, 7, 34), (27, 33, 7), (27, 24, 33), (24, 6, 33), (25, 32, 6), (25, 22, 32), (22, 10, 32), (30, 31, 9), (30, 21, 31), (21, 4, 31), (28, 29, 8), (28, 20, 29), (20, 3, 29), (26, 27, 7), (26, 18, 27), (18, 2, 27), (24, 25, 6), (24, 14, 25), (14, 1, 25), (22, 23, 10), (22, 15, 23), (15, 5, 23), (16, 21, 5), (16, 19, 21), (19, 4, 21), (19, 20, 4), (19, 17, 20), (17, 3, 20), (17, 18, 3), (17, 12, 18), (12, 2, 18), (15, 16, 5), (15, 13, 16), (13, 0, 16), (12, 14, 2), (12, 13, 14), (13, 1, 14)])
me_icosphere_002.use_remesh_preserve_volume = False
me_icosphere_002.use_remesh_preserve_attributes = False
me_icosphere_002.use_mirror_vertex_groups = False
me_icosphere_002.update()
me_icosphere = bpy.data.meshes.new('Icosphere')
me_icosphere.from_pydata([(0.0, 0.0, -0.9962), (1.049, -0.3798, -0.1376), (-0.5052, -0.7309, -0.2011), (-1.207, 0.07355, -0.4157), (-0.2943, 0.8494, -0.145), (0.6102, 0.5257, -0.3732), (0.2366, -0.5627, 0.2825), (-0.6166, -0.7916, 0.6298), (-1.009, 0.5257, 0.325), (0.08352, 0.9196, 0.428), (0.5358, 0.0, 0.3945), (0.1071, 0.07394, 0.9515), (-0.5454, -0.5248, -0.9288), (0.4074, -0.2826, -0.7702), (0.01202, -0.3672, -0.2582), (0.8506, 0.0, -0.4938), (0.6713, 0.2324, -0.7579), (-0.6496, -0.1428, -0.8642), (-1.108, -0.3811, -0.2261), (-0.1625, 0.5, -0.8507), (-0.6781, 0.3825, -0.4512), (0.146, 0.7679, -0.4096), (1.191, -0.3453, 0.0006142), (0.9727, 0.4798, 0.09884), (0.118, -1.046, 0.1459), (0.4104, -1.086, 0.03853), (-1.038, -0.2529, 0.07014), (-0.4461, -0.809, 0.1086), (-0.4147, 0.7557, 0.2712), (-0.4998, 0.3454, -0.1483), (0.9069, 0.7905, -0.1376), (0.1732, 0.9654, -0.03947), (0.6882, -0.5, 0.5257), (-0.1325, -1.035, 0.6866), (-0.5084, -0.09403, 0.6459), (-0.2629, 0.6113, 0.5257), (0.5775, 0.5585, 0.3555), (0.1141, 0.04703, 0.7078), (0.6987, -0.01593, 0.7811), (-0.3719, -0.1961, 0.8156), (-0.3831, 0.4226, 0.5372), (0.1625, 0.5, 0.8507)], [], [(0, 13, 12), (1, 13, 15), (0, 12, 17), (0, 17, 19), (0, 19, 16), (1, 15, 22), (2, 14, 24), (3, 18, 26), (4, 20, 28), (5, 21, 30), (1, 22, 25), (2, 24, 27), (3, 26, 29), (4, 28, 31), (5, 30, 23), (6, 32, 37), (7, 33, 39), (8, 34, 40), (9, 35, 41), (10, 36, 38), (38, 41, 11), (38, 36, 41), (36, 9, 41), (41, 40, 11), (41, 35, 40), (35, 8, 40), (40, 39, 11), (40, 34, 39), (34, 7, 39), (39, 37, 11), (39, 33, 37), (33, 6, 37), (37, 38, 11), (37, 32, 38), (32, 10, 38), (23, 36, 10), (23, 30, 36), (30, 9, 36), (31, 35, 9), (31, 28, 35), (28, 8, 35), (29, 34, 8), (29, 26, 34), (26, 7, 34), (27, 33, 7), (27, 24, 33), (24, 6, 33), (25, 32, 6), (25, 22, 32), (22, 10, 32), (30, 31, 9), (30, 21, 31), (21, 4, 31), (28, 29, 8), (28, 20, 29), (20, 3, 29), (26, 27, 7), (26, 18, 27), (18, 2, 27), (24, 25, 6), (24, 14, 25), (14, 1, 25), (22, 23, 10), (22, 15, 23), (15, 5, 23), (16, 21, 5), (16, 19, 21), (19, 4, 21), (19, 20, 4), (19, 17, 20), (17, 3, 20), (17, 18, 3), (17, 12, 18), (12, 2, 18), (15, 16, 5), (15, 13, 16), (13, 0, 16), (12, 14, 2), (12, 13, 14), (13, 1, 14)])
me_icosphere.use_remesh_preserve_volume = False
me_icosphere.use_remesh_preserve_attributes = False
me_icosphere.use_mirror_vertex_groups = False
me_icosphere.update()
me_icosphere_001 = bpy.data.meshes.new('Icosphere.001')
me_icosphere_001.from_pydata([(0.0, 0.0, -1.0), (0.7236, -0.5257, -0.4472), (-0.2764, -0.8506, -0.4472), (-0.8944, 0.0, -0.4472), (-0.2764, 0.8506, -0.4472), (0.7236, 0.5257, -0.4472), (0.2764, -0.8506, 0.4472), (-0.7236, -0.5257, 0.4472), (-0.5417, 0.5233, 0.4473), (0.2764, 0.8506, 0.4472), (0.8944, 0.0, 0.4472), (0.0, 0.0, 0.8301), (-0.1625, -0.5, -0.8507), (0.4253, -0.309, -0.8507), (0.2629, -0.809, -0.5257), (0.8506, 0.0, -0.5257), (0.4253, 0.309, -0.8507), (-0.5257, 0.0, -0.8507), (-0.6882, -0.5, -0.5257), (-0.1625, 0.5, -0.8507), (-0.6882, 0.5, -0.5257), (0.2629, 0.809, -0.5257), (0.9511, -0.309, 0.0), (0.9511, 0.309, 0.0), (0.0, -1.0, 0.0), (0.5878, -0.809, 0.0), (-0.9511, -0.309, 0.0), (-0.5878, -0.809, 0.0), (-0.5878, 0.809, 0.0), (-0.9511, 0.309, 0.0), (0.5878, 0.809, 0.0), (0.0, 1.0, 0.0), (0.6882, -0.5, 0.5257), (-0.2629, -0.809, 0.5257), (-0.8506, 0.0, 0.5257), (-0.2629, 0.809, 0.5257), (0.4013, 0.5449, 0.3642), (0.1625, -0.5, 0.8507), (0.5257, 0.0, 0.8507), (-0.4253, -0.309, 0.8507), (-0.4253, 0.309, 0.8507), (0.1625, 0.5, 0.8507)], [], [(0, 13, 12), (1, 13, 15), (0, 12, 17), (0, 17, 19), (0, 19, 16), (1, 15, 22), (2, 14, 24), (3, 18, 26), (4, 20, 28), (5, 21, 30), (1, 22, 25), (2, 24, 27), (3, 26, 29), (4, 28, 31), (5, 30, 23), (6, 32, 37), (7, 33, 39), (8, 34, 40), (9, 35, 41), (10, 36, 38), (38, 41, 11), (38, 36, 41), (36, 9, 41), (41, 40, 11), (41, 35, 40), (35, 8, 40), (40, 39, 11), (40, 34, 39), (34, 7, 39), (39, 37, 11), (39, 33, 37), (33, 6, 37), (37, 38, 11), (37, 32, 38), (32, 10, 38), (23, 36, 10), (23, 30, 36), (30, 9, 36), (31, 35, 9), (31, 28, 35), (28, 8, 35), (29, 34, 8), (29, 26, 34), (26, 7, 34), (27, 33, 7), (27, 24, 33), (24, 6, 33), (25, 32, 6), (25, 22, 32), (22, 10, 32), (30, 31, 9), (30, 21, 31), (21, 4, 31), (28, 29, 8), (28, 20, 29), (20, 3, 29), (26, 27, 7), (26, 18, 27), (18, 2, 27), (24, 25, 6), (24, 14, 25), (14, 1, 25), (22, 23, 10), (22, 15, 23), (15, 5, 23), (16, 21, 5), (16, 19, 21), (19, 4, 21), (19, 20, 4), (19, 17, 20), (17, 3, 20), (17, 18, 3), (17, 12, 18), (12, 2, 18), (15, 16, 5), (15, 13, 16), (13, 0, 16), (12, 14, 2), (12, 13, 14), (13, 1, 14)])
me_icosphere_001.use_remesh_preserve_volume = False
me_icosphere_001.use_remesh_preserve_attributes = False
me_icosphere_001.use_mirror_vertex_groups = False
me_icosphere_001.update()
me_cube_003 = bpy.data.meshes.new('Cube.003')
me_cube_003.from_pydata([(-0.437, -0.437, -0.1693), (-0.437, 0.437, -0.1693), (0.437, 0.437, -0.1693), (0.437, -0.437, -0.1693), (-0.8641, -0.8641, 8.192), (-0.8641, 0.8641, 8.192), (0.8641, 0.8641, 8.192), (0.8641, -0.8641, 8.192)], [], [(4, 5, 1, 0), (5, 6, 2, 1), (6, 7, 3, 2), (7, 4, 0, 3), (0, 1, 2, 3), (7, 6, 5, 4)])
me_cube_003.use_remesh_preserve_volume = False
me_cube_003.use_remesh_preserve_attributes = False
me_cube_003.use_mirror_vertex_groups = False
me_cube_003.update()

# ---- objects
ob_cube_015 = bpy.data.objects.new('Cube.015', me_cube_024)
ob_icosphere_017 = bpy.data.objects.new('Icosphere.017', me_icosphere_031)
ob_icosphere_016 = bpy.data.objects.new('Icosphere.016', me_icosphere_030)
ob_icosphere_013 = bpy.data.objects.new('Icosphere.013', me_icosphere_029)
ob_sphere = bpy.data.objects.new('Sphere', me_sphere)
ob_torus_001 = bpy.data.objects.new('Torus.001', me_torus_001)
ob_cube_009 = bpy.data.objects.new('Cube.009', me_cube_020)
ob_cube_007 = bpy.data.objects.new('Cube.007', me_cube_019)
ob_cube_005 = bpy.data.objects.new('Cube.005', me_cube_018)
ob_cube_002 = bpy.data.objects.new('Cube.002', me_cube_017)
ob_cylinder_003 = bpy.data.objects.new('Cylinder.003', me_cylinder_003)
ob_cylinder_002 = bpy.data.objects.new('Cylinder.002', me_cylinder_002)
ob_torus = bpy.data.objects.new('Torus', me_torus)
ob_cube_001 = bpy.data.objects.new('Cube.001', me_cube_016)
ob_icosphere_007 = bpy.data.objects.new('Icosphere.007', me_icosphere_017)
ob_icosphere_008 = bpy.data.objects.new('Icosphere.008', me_icosphere_016)
ob_cube_011 = bpy.data.objects.new('Cube.011', me_cube_015)
ob_icosphere_015 = bpy.data.objects.new('Icosphere.015', me_icosphere_014)
ob_icosphere_014 = bpy.data.objects.new('Icosphere.014', me_icosphere_013)
ob_icosphere_012 = bpy.data.objects.new('Icosphere.012', me_icosphere_011)
ob_icosphere_011 = bpy.data.objects.new('Icosphere.011', me_icosphere_010)
ob_icosphere_010 = bpy.data.objects.new('Icosphere.010', me_icosphere_009)
ob_icosphere_009 = bpy.data.objects.new('Icosphere.009', me_icosphere_008)
ob_cube_008 = bpy.data.objects.new('Cube.008', me_cube_012)
ob_cube_006 = bpy.data.objects.new('Cube.006', me_cube_010)
ob_icosphere_006 = bpy.data.objects.new('Icosphere.006', me_icosphere_005)
ob_icosphere_005 = bpy.data.objects.new('Icosphere.005', me_icosphere_004)
ob_icosphere_004 = bpy.data.objects.new('Icosphere.004', me_icosphere_003)
ob_cube_004 = bpy.data.objects.new('Cube.004', me_cube_007)
ob_cube_003 = bpy.data.objects.new('Cube.003', me_cube_005)
ob_icosphere_003 = bpy.data.objects.new('Icosphere.003', me_icosphere_002)
ob_icosphere_002 = bpy.data.objects.new('Icosphere.002', me_icosphere)
ob_icosphere_001 = bpy.data.objects.new('Icosphere.001', me_icosphere_001)
ob_cube = bpy.data.objects.new('Cube', me_cube_003)
ob_icosphere = bpy.data.objects.new('Icosphere', me_icosphere)
ob_lamp = bpy.data.objects.new('Lamp', light_lamp)
ob_camera = bpy.data.objects.new('Camera', cam_camera)

# ---- transforms, parenting, visibility, modifiers, constraints
ob_cube_015.location = (-3.064, -4.799, -0.6994)
ob_cube_015.scale = (0.158, 0.158, 0.158)
ob_cube_015.lineart.crease_threshold = 0.0
ob_icosphere_017.location = (-3.576, -5.164, 2.283)
ob_icosphere_017.lineart.crease_threshold = 0.0
ob_icosphere_016.location = (-3.576, -5.164, 0.1701)
ob_icosphere_016.scale = (1.35, 1.0, 1.0)
ob_icosphere_016.lineart.crease_threshold = 0.0
ob_icosphere_013.location = (0.02929, -4.63, 0.2595)
ob_icosphere_013.scale = (0.9929, 0.8129, 0.8329)
ob_icosphere_013.lineart.crease_threshold = 0.0
_m = ob_icosphere_013.modifiers.new('Decimate', 'DECIMATE')
_m.ratio = 0.5238
ob_sphere.location = (-0.01624, 0.0, 1.942)
ob_sphere.scale = (-0.1593, -0.1593, -0.1593)
ob_sphere.lineart.crease_threshold = 0.0
ob_torus_001.location = (-0.01161, 0.0, 1.932)
ob_torus_001.rotation_euler = (1.571, 1.571, 0.0)
ob_torus_001.scale = (0.3249, 0.3249, 0.3249)
ob_torus_001.lineart.crease_threshold = 0.0
ob_cube_009.location = (-0.01161, 0.0, 0.0)
ob_cube_009.scale = (0.08399, 0.08399, 0.08399)
ob_cube_009.lineart.crease_threshold = 0.0
ob_cube_007.location = (-0.4898, 0.0, 1.961)
ob_cube_007.rotation_euler = (0.0, 1.571, 0.0)
ob_cube_007.scale = (0.08399, 0.08399, 0.08399)
ob_cube_007.lineart.crease_threshold = 0.0
ob_cube_005.location = (-7.136, -3.938, 1.456)
ob_cube_005.scale = (0.1462, 0.1462, 0.1462)
ob_cube_005.lineart.crease_threshold = 0.0
ob_cube_002.location = (-7.118, -3.939, 1.796)
ob_cube_002.scale = (-0.1962, -0.1962, -0.1962)
ob_cube_002.lineart.crease_threshold = 0.0
ob_cylinder_003.location = (-7.124, -2.61, 2.457)
ob_cylinder_003.rotation_euler = (1.571, 0.0, 0.0)
ob_cylinder_003.scale = (-0.06288, -0.06288, -0.06288)
ob_cylinder_003.lineart.crease_threshold = 0.0
ob_cylinder_002.location = (-7.12, -2.998, -0.6004)
ob_cylinder_002.scale = (-0.1232, -0.1232, -0.1232)
ob_cylinder_002.lineart.crease_threshold = 0.0
ob_torus.location = (-7.117, -3.948, 2.361)
ob_torus.rotation_euler = (1.571, 1.571, 0.0)
ob_torus.scale = (0.2092, 0.2092, 0.2092)
ob_torus.lineart.crease_threshold = 0.0
ob_cube_001.location = (-7.119, -3.941, 1.717)
ob_cube_001.scale = (0.2111, 0.2111, 0.2111)
ob_cube_001.lineart.crease_threshold = 0.0
ob_icosphere_007.location = (-1.667, 17.97, 0.5645)
ob_icosphere_007.scale = (0.3276, 0.3276, 0.3276)
ob_icosphere_007.lineart.crease_threshold = 0.0
_m = ob_icosphere_007.modifiers.new('Decimate', 'DECIMATE')
_m.ratio = 0.4218
ob_icosphere_008.location = (3.311, 3.506, 1.043)
ob_icosphere_008.scale = (0.7555, 0.7555, 0.7555)
ob_icosphere_008.lineart.crease_threshold = 0.0
ob_cube_011.location = (5.005, 0.8953, 3.046)
ob_cube_011.scale = (0.1557, 0.1557, 0.1557)
ob_cube_011.lineart.crease_threshold = 0.0
ob_icosphere_015.location = (4.404, 1.484, 2.924)
ob_icosphere_015.scale = (-0.2384, -0.2384, -0.2384)
ob_icosphere_015.lineart.crease_threshold = 0.0
_m = ob_icosphere_015.modifiers.new('Decimate', 'DECIMATE')
_m.ratio = 0.5
ob_icosphere_014.location = (5.071, 0.722, 3.848)
ob_icosphere_014.rotation_euler = (-0.2087, -0.06782, 0.07992)
ob_icosphere_014.scale = (0.8501, 0.9691, 0.9283)
ob_icosphere_014.delta_scale = (1.0, 1.11, 1.0)
ob_icosphere_014.lineart.crease_threshold = 0.0
ob_icosphere_012.location = (7.5, -0.7804, 1.918)
ob_icosphere_012.scale = (0.4076, 0.3276, 0.3276)
ob_icosphere_012.lineart.crease_threshold = 0.0
_m = ob_icosphere_012.modifiers.new('Decimate', 'DECIMATE')
_m.ratio = 0.3605
ob_icosphere_011.location = (4.772, 2.508, 3.798)
ob_icosphere_011.scale = (0.3921, 0.3921, 0.3921)
ob_icosphere_011.lineart.crease_threshold = 0.0
ob_icosphere_010.location = (-2.408, 6.032, 1.546)
ob_icosphere_010.scale = (0.3921, 0.3921, 0.3921)
ob_icosphere_010.lineart.crease_threshold = 0.0
ob_icosphere_009.location = (-1.746, 4.7, 1.665)
ob_icosphere_009.scale = (0.3276, 0.3276, 0.3276)
ob_icosphere_009.lineart.crease_threshold = 0.0
ob_cube_008.location = (-2.262, 5.204, 0.8218)
ob_cube_008.scale = (0.1636, 0.1636, 0.1636)
ob_cube_008.lineart.crease_threshold = 0.0
ob_cube_006.location = (-6.304, 5.094, 1.036)
ob_cube_006.scale = (0.05147, 0.05147, 0.05147)
ob_cube_006.lineart.crease_threshold = 0.0
ob_icosphere_006.location = (-6.169, 5.021, 1.528)
ob_icosphere_006.rotation_euler = (-0.2087, -0.06782, 0.07992)
ob_icosphere_006.scale = (0.5, 0.57, 0.546)
ob_icosphere_006.delta_scale = (1.0, 1.11, 1.0)
ob_icosphere_006.lineart.crease_threshold = 0.0
ob_icosphere_005.location = (-6.197, 6.396, 1.867)
ob_icosphere_005.scale = (0.6732, 0.6732, 0.6732)
ob_icosphere_005.lineart.crease_threshold = 0.0
ob_icosphere_004.location = (1.41, -5.223, 1.292)
ob_icosphere_004.scale = (0.8329, 0.8329, 0.8329)
ob_icosphere_004.lineart.crease_threshold = 0.0
ob_cube_004.location = (1.31, -5.223, 0.7349)
ob_cube_004.scale = (-0.244, -0.244, -0.244)
ob_cube_004.lineart.crease_threshold = 0.0
ob_cube_003.location = (-2.44, 0.2043, 0.0076)
ob_cube_003.scale = (0.07841, 0.07841, 0.07841)
ob_cube_003.lineart.crease_threshold = 0.0
ob_icosphere_003.location = (-2.405, 0.167, 0.2936)
ob_icosphere_003.scale = (-0.3062, -0.3062, -0.3062)
ob_icosphere_003.lineart.crease_threshold = 0.0
_m = ob_icosphere_003.modifiers.new('Decimate', 'DECIMATE')
_m.ratio = 0.5
ob_icosphere_002.location = (-2.774, 0.2458, 1.748)
ob_icosphere_002.lineart.crease_threshold = 0.0
ob_icosphere_001.location = (-3.371, 0.7869, 1.049)
ob_icosphere_001.scale = (-0.3664, -0.3664, -0.3664)
ob_icosphere_001.lineart.crease_threshold = 0.0
_m = ob_icosphere_001.modifiers.new('Decimate', 'DECIMATE')
_m.ratio = 0.5
ob_cube.location = (3.066, -7.333, 0.9545)
ob_cube.scale = (-0.3215, -0.3215, -0.3215)
ob_cube.lineart.crease_threshold = 0.0
ob_icosphere.location = (3.199, -7.332, 1.688)
ob_icosphere.scale = (1.097, 1.097, 1.097)
ob_icosphere.lineart.crease_threshold = 0.0
ob_lamp.location = (4.076, 1.005, 5.904)
ob_lamp.rotation_euler = (0.6503, 0.05522, 1.866)
ob_lamp.lock_rotations_4d = False
ob_lamp.empty_display_type = 'ARROWS'
ob_lamp.color = (0.0, 0.0, 0.0, 0.0)
ob_lamp.lineart.crease_threshold = 0.0
ob_camera.location = (7.481, -6.508, 5.344)
ob_camera.rotation_euler = (1.109, 0.01082, 0.8149)
ob_camera.lock_rotations_4d = False
ob_camera.empty_display_type = 'ARROWS'
ob_camera.color = (0.0, 0.0, 0.0, 0.0)
ob_camera.display_type = 'WIRE'
ob_camera.lineart.crease_threshold = 0.0

# ---- collection membership
col_collection_1.objects.link(ob_cube_015)
col_collection_1.objects.link(ob_icosphere_017)
col_collection_1.objects.link(ob_icosphere_016)
col_collection_1.objects.link(ob_icosphere_013)
col_collection_1.objects.link(ob_sphere)
col_collection_1.objects.link(ob_torus_001)
col_collection_1.objects.link(ob_cube_009)
col_collection_1.objects.link(ob_cube_007)
col_collection_1.objects.link(ob_cube_005)
col_collection_1.objects.link(ob_cube_002)
col_collection_1.objects.link(ob_cylinder_003)
col_collection_1.objects.link(ob_cylinder_002)
col_collection_1.objects.link(ob_torus)
col_collection_1.objects.link(ob_cube_001)
col_collection_1.objects.link(ob_icosphere_007)
col_collection_1.objects.link(ob_icosphere_008)
col_collection_1.objects.link(ob_cube_011)
col_collection_1.objects.link(ob_icosphere_015)
col_collection_1.objects.link(ob_icosphere_014)
col_collection_1.objects.link(ob_icosphere_012)
col_collection_1.objects.link(ob_icosphere_011)
col_collection_1.objects.link(ob_icosphere_010)
col_collection_1.objects.link(ob_icosphere_009)
col_collection_1.objects.link(ob_cube_008)
col_collection_1.objects.link(ob_cube_006)
col_collection_1.objects.link(ob_icosphere_006)
col_collection_1.objects.link(ob_icosphere_005)
col_collection_1.objects.link(ob_icosphere_004)
col_collection_1.objects.link(ob_cube_004)
col_collection_1.objects.link(ob_cube_003)
col_collection_1.objects.link(ob_icosphere_003)
col_collection_1.objects.link(ob_icosphere_002)
col_collection_1.objects.link(ob_icosphere_001)
col_collection_1.objects.link(ob_cube)
col_collection_1.objects.link(ob_icosphere)
col_collection_1.objects.link(ob_lamp)
col_collection_1.objects.link(ob_camera)

# ---- scene / render settings (as saved in the file)
scene.camera = ob_camera
scene.frame_start = 1; scene.frame_end = 250; scene.frame_set(29)
scene.render.engine = 'BLENDER_EEVEE_NEXT'
scene.render.resolution_percentage = 50
scene.render.dither_intensity = 0.0
scene.cycles.use_denoising = False
scene.cycles.samples = 10
scene.cycles.sampling_pattern = 'TABULATED_SOBOL'
scene.cycles.light_sampling_threshold = 0.0
scene.cycles.use_adaptive_sampling = False
scene.cycles.use_light_tree = False
scene.cycles.blur_glossy = 0.0
scene.cycles.pixel_filter_type = 'GAUSSIAN'
scene.cycles.sample_clamp_indirect = 0.0
scene.view_settings.view_transform = 'Standard'
bpy.context.view_layer.update()
